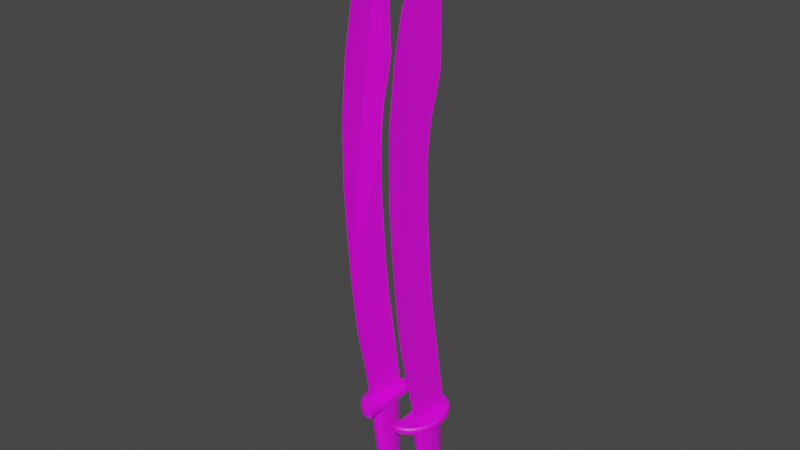 # Source: twinBroadswords.blend  (saved by Blender 2.93.20; exported with 4.5.12 LTS)
import bpy
from mathutils import Matrix  # noqa: F401  (used for matrix-valued properties, if any)

bpy.ops.wm.read_factory_settings(use_empty=True)
scene = bpy.context.scene
scene.name = 'Scene'

# ---- collections
col_collection = bpy.data.collections.new('Collection'); scene.collection.children.link(col_collection)

# ---- materials (node trees are filled in below, after node groups)
mat_rswordmaterial = bpy.data.materials.new('RSwordMaterial')
mat_rswordmaterial.use_transparent_shadow = False

# ---- material node trees
mat_rswordmaterial.use_nodes = True; mat_rswordmaterial.node_tree.nodes.clear()
_N = mat_rswordmaterial.node_tree.nodes; _L = mat_rswordmaterial.node_tree.links
n0 = _N.new('ShaderNodeBsdfPrincipled'); n0.name = 'Principled BSDF'; n0.location = (10, 300)
n0.distribution = 'GGX'
n0.subsurface_method = 'BURLEY'
n0.inputs[3].default_value = 1.45
n0.inputs[27].default_value = (0.0, 0.0, 0.0, 1.0)
n0.inputs[28].default_value = 1.0
n1 = _N.new('ShaderNodeOutputMaterial'); n1.name = 'Material Output'; n1.location = (300, 300)
n2 = _N.new('ShaderNodeTexImage'); n2.name = 'Image Texture'; n2.location = (-280, 280)
_L.new(n0.outputs[0], n1.inputs[0])
_L.new(n2.outputs[0], n0.inputs[0])
n1.is_active_output = True

# ---- world
world_world = bpy.data.worlds.new('World'); scene.world = world_world
world_world.use_nodes = True; world_world.node_tree.nodes.clear()
_N = world_world.node_tree.nodes; _L = world_world.node_tree.links
n0 = _N.new('ShaderNodeOutputWorld'); n0.name = 'World Output'; n0.location = (300, 300)
n1 = _N.new('ShaderNodeBackground'); n1.name = 'Background'; n1.location = (10, 300)
n1.inputs[0].default_value = (0.05088, 0.05088, 0.05088, 1.0)
_L.new(n1.outputs[0], n0.inputs[0])
n0.is_active_output = True
world_world.color = (0.05088, 0.05088, 0.05088)
world_world.use_sun_shadow = False
world_world.sun_shadow_jitter_overblur = 0.0

# ---- meshes
me_cube_002 = bpy.data.meshes.new('Cube.002')
me_cube_002.from_pydata([(0.07309, -0.07259, 0.2282), (0.0719, -0.0988, 0.345), (0.07126, -0.1131, 0.4549), (0.0709, -0.1209, 0.5335), (0.07047, -0.1305, 0.6444), (0.07015, -0.1375, 0.7563), (0.07017, -0.137, 0.9201), (0.07738, 0.02176, 1.422), (0.08206, 0.02155, 1.027), (0.08141, 0.007252, 0.9689), (0.08076, -0.007044, 0.9195), (0.07941, -0.0184, 0.8146), (0.08039, -0.01521, 0.6855), (0.08091, -0.003775, 0.5206), (0.08143, 0.007663, 0.4216), (0.07087, -0.1217, 1.062), (0.07191, -0.09871, 1.176), (0.07318, -0.07078, 1.249), (0.07465, -0.03831, 1.315), (0.07649, 0.002261, 1.387), (0.0805, -0.01276, 0.8741), (0.07202, -0.07255, 0.2281), (0.07083, -0.09876, 0.3449), (0.07018, -0.1131, 0.4549), (0.06983, -0.1209, 0.5335), (0.0694, -0.1304, 0.6443), (0.06908, -0.1374, 0.7563), (0.0691, -0.137, 0.92), (0.07631, 0.0218, 1.422), (0.06385, 0.02237, 1.027), (0.0632, 0.008071, 0.9689), (0.06255, -0.006225, 0.9194), (0.0612, -0.01758, 0.8146), (0.06218, -0.01439, 0.6855), (0.0627, -0.002955, 0.5205), (0.06322, 0.008482, 0.4216), (0.0698, -0.1216, 1.062), (0.07084, -0.09867, 1.176), (0.07211, -0.07074, 1.249), (0.07358, -0.03827, 1.315), (0.07542, 0.002301, 1.387), (0.06229, -0.01194, 0.8741), (0.03965, 0.09666, 0.1124), (0.0406, 0.09246, 0.09744), (0.04492, 0.09188, 0.09312), (0.04489, 0.09624, 0.09744), (0.04489, 0.09624, 0.1081), (0.0406, 0.09243, 0.1124), (0.0406, -0.09246, 0.09744), (0.04489, -0.09624, 0.09744), (0.04492, -0.09188, 0.09312), (0.04489, -0.09624, 0.1081), (0.0406, -0.09246, 0.1124), (0.05413, -0.09071, 0.09312), (0.05092, -0.09547, 0.09744), (0.05923, -0.09335, 0.09744), (0.05413, -0.09071, 0.1124), (0.05923, -0.09335, 0.1081), (0.05092, -0.09547, 0.1081), (0.0672, -0.08558, 0.09312), (0.06522, -0.091, 0.09744), (0.0728, -0.08696, 0.09744), (0.06522, -0.091, 0.1081), (0.0672, -0.08558, 0.1124), (0.0728, -0.08696, 0.1081), (0.07935, -0.07718, 0.09312), (0.07863, -0.08293, 0.09744), (0.08515, -0.07733, 0.09744), (0.07935, -0.07718, 0.1124), (0.08515, -0.07733, 0.1081), (0.07863, -0.08293, 0.1081), (0.0901, -0.06577, 0.09312), (0.09056, -0.07158, 0.09744), (0.09584, -0.06479, 0.09744), (0.0901, -0.06577, 0.1124), (0.09584, -0.06479, 0.1081), (0.09056, -0.07158, 0.1081), (0.09898, -0.05177, 0.09312), (0.1005, -0.05742, 0.09744), (0.1045, -0.04978, 0.09744), (0.09898, -0.05177, 0.1124), (0.1045, -0.04978, 0.1081), (0.1005, -0.05742, 0.1081), (0.1056, -0.03571, 0.09312), (0.1081, -0.04103, 0.09744), (0.1107, -0.03283, 0.09744), (0.1056, -0.03571, 0.1124), (0.1107, -0.03283, 0.1081), (0.1081, -0.04103, 0.1081), (0.1097, -0.01822, 0.09312), (0.113, -0.02309, 0.09744), (0.1143, -0.01457, 0.09744), (0.1097, -0.01822, 0.1124), (0.1143, -0.01457, 0.1081), (0.113, -0.02309, 0.1081), (0.1111, 0.0, 0.09312), (0.1151, -0.004309, 0.09744), (0.1151, 0.004309, 0.09744), (0.1111, 0.0, 0.1124), (0.1151, 0.004309, 0.1081), (0.1151, -0.004309, 0.1081), (0.1097, 0.01822, 0.09312), (0.1143, 0.01457, 0.09744), (0.113, 0.02309, 0.09744), (0.1097, 0.01822, 0.1124), (0.113, 0.02309, 0.1081), (0.1143, 0.01457, 0.1081), (0.1056, 0.03571, 0.09312), (0.1107, 0.03283, 0.09744), (0.1081, 0.04103, 0.09744), (0.1056, 0.03571, 0.1124), (0.1081, 0.04103, 0.1081), (0.1107, 0.03283, 0.1081), (0.09898, 0.05177, 0.09312), (0.1045, 0.04978, 0.09744), (0.1005, 0.05742, 0.09744), (0.09898, 0.05177, 0.1124), (0.1005, 0.05742, 0.1081), (0.1045, 0.04978, 0.1081), (0.0901, 0.06577, 0.09312), (0.09584, 0.06479, 0.09744), (0.09056, 0.07158, 0.09744), (0.0901, 0.06577, 0.1124), (0.09056, 0.07158, 0.1081), (0.09584, 0.06479, 0.1081), (0.07935, 0.07718, 0.09312), (0.08515, 0.07733, 0.09744), (0.07863, 0.08293, 0.09744), (0.07935, 0.07718, 0.1124), (0.07863, 0.08293, 0.1081), (0.08515, 0.07733, 0.1081), (0.0672, 0.08558, 0.09312), (0.0728, 0.08696, 0.09744), (0.06522, 0.091, 0.09744), (0.0672, 0.08558, 0.1124), (0.06522, 0.091, 0.1081), (0.0728, 0.08696, 0.1081), (0.05413, 0.09071, 0.09312), (0.05923, 0.09335, 0.09744), (0.05092, 0.09547, 0.09744), (0.05413, 0.09071, 0.1124), (0.05092, 0.09547, 0.1081), (0.05923, 0.09335, 0.1081), (0.06625, -0.09059, 0.09744), (0.06065, -0.08815, 0.09312), (0.0582, -0.09375, 0.09744), (0.0582, -0.09375, 0.1081), (0.06065, -0.08815, 0.1124), (0.06625, -0.09059, 0.1081), (0.07651, -0.03778, 0.1124), (0.08364, 0.05635, 0.1124), (0.08354, 0.05497, 0.1124), (0.08293, 0.04698, 0.1124), (0.07535, -0.0493, 0.1124), (0.06543, 0.05716, 0.1124), (0.07379, -0.03766, 0.1124), (0.07427, -0.04926, 0.1124), (0.07263, 0.06973, -0.1533), (0.06787, 0.06879, -0.1533), (0.0633, 0.06599, -0.1533), (0.05908, 0.06144, -0.1533), (0.05538, 0.05532, -0.1533), (0.05235, 0.04787, -0.1533), (0.0501, 0.03936, -0.1533), (0.04871, 0.03013, -0.1533), (0.04824, 0.02053, -0.1533), (0.04871, 0.01094, -0.1533), (0.0501, 0.001709, -0.1533), (0.05235, -0.006797, -0.1533), (0.05538, -0.01425, -0.1533), (0.05908, -0.02037, -0.1533), (0.0633, -0.02492, -0.1533), (0.06787, -0.02772, -0.1533), (0.07263, -0.02866, -0.1533), (0.07739, -0.02772, -0.1533), (0.08197, -0.02492, -0.1533), (0.08618, -0.02037, -0.1533), (0.08988, -0.01425, -0.1533), (0.09291, -0.006797, -0.1533), (0.09517, 0.001709, -0.1533), (0.09656, 0.01094, -0.1533), (0.09703, 0.02053, -0.1533), (0.09656, 0.03013, -0.1533), (0.09517, 0.03936, -0.1533), (0.09291, 0.04787, -0.1533), (0.08988, 0.05532, -0.1533), (0.08618, 0.06144, -0.1533), (0.08197, 0.06599, -0.1533), (0.07739, 0.06879, -0.1533), (0.07263, 0.05776, -0.1229), (0.06903, 0.05705, -0.1229), (0.06557, 0.05493, -0.1229), (0.06238, 0.05149, -0.1229), (0.05958, 0.04686, -0.1229), (0.05728, 0.04122, -0.1229), (0.05558, 0.03478, -0.1229), (0.05453, 0.0278, -0.1229), (0.05417, 0.02053, -0.1229), (0.05453, 0.01327, -0.1229), (0.05558, 0.006288, -0.1229), (0.05728, -0.000148, -0.1229), (0.05958, -0.005789, -0.1229), (0.06238, -0.01042, -0.1229), (0.06557, -0.01386, -0.1229), (0.06903, -0.01598, -0.1229), (0.07263, -0.01669, -0.1229), (0.07623, -0.01598, -0.1229), (0.0797, -0.01386, -0.1229), (0.08289, -0.01042, -0.1229), (0.08569, -0.005789, -0.1229), (0.08798, -0.000148, -0.1229), (0.08969, 0.006288, -0.1229), (0.09074, 0.01327, -0.1229), (0.09109, 0.02053, -0.1229), (0.09074, 0.0278, -0.1229), (0.08969, 0.03478, -0.1229), (0.08798, 0.04122, -0.1229), (0.08569, 0.04686, -0.1229), (0.08289, 0.05149, -0.1229), (0.0797, 0.05493, -0.1229), (0.07623, 0.05705, -0.1229), (0.04891, 0.01024, 0.09312), (0.04845, 0.0007252, 0.09312), (0.09682, 0.0007252, 0.09312), (0.09651, 0.006986, 0.09312), (0.04891, -0.00879, 0.09312), (0.05029, -0.01794, 0.09312), (0.07299, -0.04798, 0.09312), (0.05252, -0.02637, 0.09312), (0.05553, -0.03376, 0.09312), (0.07735, -0.04711, 0.09312), (0.0592, -0.03983, 0.09312), (0.08189, -0.04434, 0.09312), (0.06338, -0.04434, 0.09312), (0.08607, -0.03983, 0.09312), (0.08973, -0.03376, 0.09312), (0.06791, -0.04711, 0.09312), (0.09498, -0.01794, 0.09312), (0.09635, -0.00879, 0.09312), (0.09274, -0.02637, 0.09312), (0.07263, -0.04805, 0.09312), (0.09635, 0.01024, 0.09312), (0.09498, 0.01939, 0.09312), (0.09274, 0.02782, 0.09312), (0.0592, 0.04128, 0.09312), (0.05553, 0.03521, 0.09312), (0.05029, 0.01939, 0.09312), (0.05252, 0.02782, 0.09312), (0.06338, 0.04579, 0.09312), (0.06791, 0.04856, 0.09312), (0.07263, 0.0495, 0.09312), (0.08973, 0.03521, 0.09312), (0.08607, 0.04128, 0.09312), (0.08189, 0.04579, 0.09312), (0.07735, 0.04856, 0.09312)], [], [(153, 149, 152, 151, 150, 14, 13, 12, 11, 20, 10, 9, 8, 7, 19, 18, 17, 16, 15, 6, 5, 4, 3, 2, 1, 0), (41, 32, 33, 34, 35, 154, 155, 156, 21, 22, 23, 24, 25, 26, 27, 36, 37, 38, 39, 40, 28, 29, 30, 31), (21, 156, 153, 0), (1, 22, 21, 0), (2, 23, 22, 1), (3, 24, 23, 2), (4, 25, 24, 3), (5, 26, 25, 4), (15, 36, 27, 6), (6, 27, 26, 5), (8, 29, 28, 7), (9, 30, 29, 8), (10, 31, 30, 9), (11, 32, 41, 20), (12, 33, 32, 11), (13, 34, 33, 12), (14, 35, 34, 13), (14, 150, 154, 35), (16, 37, 36, 15), (17, 38, 37, 16), (18, 39, 38, 17), (19, 40, 39, 18), (7, 28, 40, 19), (20, 41, 31, 10), (55, 145, 146, 57), (61, 66, 70, 64), (67, 72, 76, 69), (73, 78, 82, 75), (79, 84, 88, 81), (85, 90, 94, 87), (91, 96, 100, 93), (97, 102, 106, 99), (103, 108, 112, 105), (109, 114, 118, 111), (115, 120, 124, 117), (121, 126, 130, 123), (127, 132, 136, 129), (133, 138, 142, 135), (227, 230, 232, 234, 235, 239, 237, 238, 223, 224, 95, 89, 83, 77, 71, 65, 59, 144, 53, 50), (101, 95, 224, 241, 242, 243, 251, 252, 253, 254, 250, 249, 248, 244, 245, 247, 246, 221, 222, 225, 226, 228, 229, 231, 233, 236, 240, 227, 50, 44, 137, 131, 125, 119, 113, 107), (49, 54, 58, 51), (143, 60, 62, 148), (110, 152, 149, 153, 156, 155, 154, 150, 151, 116, 122, 128, 134, 140, 47, 42, 52, 56, 147, 63, 68, 74, 80, 86, 92, 98, 104), (116, 151, 152, 110), (139, 45, 46, 141), (43, 45, 44), (48, 50, 49), (53, 55, 54), (56, 58, 57), (59, 61, 60), (62, 64, 63), (65, 67, 66), (68, 70, 69), (71, 73, 72), (74, 76, 75), (77, 79, 78), (80, 82, 81), (83, 85, 84), (86, 88, 87), (89, 91, 90), (92, 94, 93), (95, 97, 96), (98, 100, 99), (101, 103, 102), (104, 106, 105), (107, 109, 108), (110, 112, 111), (113, 115, 114), (116, 118, 117), (119, 121, 120), (122, 124, 123), (125, 127, 126), (128, 130, 129), (131, 133, 132), (134, 136, 135), (137, 139, 138), (140, 142, 141), (143, 145, 144), (146, 148, 147), (45, 43, 47, 46), (51, 52, 48, 49), (49, 50, 53, 54), (58, 56, 52, 51), (57, 58, 54, 55), (143, 144, 59), (143, 59, 60), (146, 147, 56), (146, 56, 57), (64, 62, 60, 61), (61, 59, 65, 66), (70, 68, 63, 64), (69, 70, 66, 67), (67, 65, 71, 72), (76, 74, 68, 69), (75, 76, 72, 73), (73, 71, 77, 78), (82, 80, 74, 75), (81, 82, 78, 79), (79, 77, 83, 84), (88, 86, 80, 81), (87, 88, 84, 85), (85, 83, 89, 90), (94, 92, 86, 87), (93, 94, 90, 91), (91, 89, 95, 96), (100, 98, 92, 93), (99, 100, 96, 97), (97, 95, 101, 102), (106, 104, 98, 99), (105, 106, 102, 103), (103, 101, 107, 108), (112, 110, 104, 105), (111, 112, 108, 109), (109, 107, 113, 114), (118, 116, 110, 111), (117, 118, 114, 115), (115, 113, 119, 120), (124, 122, 116, 117), (123, 124, 120, 121), (121, 119, 125, 126), (130, 128, 122, 123), (129, 130, 126, 127), (127, 125, 131, 132), (136, 134, 128, 129), (135, 136, 132, 133), (133, 131, 137, 138), (142, 140, 134, 135), (141, 142, 138, 139), (139, 137, 44, 45), (46, 47, 140, 141), (55, 144, 145), (55, 53, 144), (62, 63, 147), (62, 147, 148), (148, 146, 145, 143), (50, 48, 43, 44), (43, 48, 52, 47), (249, 250, 189, 190), (248, 249, 190, 191), (192, 244, 248, 191), (193, 245, 244, 192), (194, 247, 245, 193), (195, 246, 247, 194), (196, 221, 246, 195), (197, 222, 221, 196), (198, 225, 222, 197), (199, 226, 225, 198), (200, 228, 226, 199), (201, 229, 228, 200), (202, 231, 229, 201), (233, 231, 202, 203), (204, 236, 233, 203), (205, 240, 236, 204), (206, 230, 227, 240, 205), (207, 232, 230, 206), (234, 232, 207, 208), (235, 234, 208, 209), (239, 235, 209, 210), (237, 239, 210, 211), (238, 237, 211, 212), (223, 238, 212, 213), (241, 224, 223, 213, 214), (242, 241, 214, 215), (243, 242, 215, 216), (251, 243, 216, 217), (252, 251, 217, 218), (219, 253, 252, 218), (220, 254, 253, 219), (189, 250, 254, 220), (158, 157, 188, 187, 186, 185, 184, 183, 182, 181, 180, 179, 178, 177, 176, 175, 174, 173, 172, 171, 170, 169, 168, 167, 166, 165, 164, 163, 162, 161, 160, 159), (188, 157, 189, 220), (187, 188, 220, 219), (186, 187, 219, 218), (185, 186, 218, 217), (184, 185, 217, 216), (183, 184, 216, 215), (182, 183, 215, 214), (181, 182, 214, 213), (180, 181, 213, 212), (179, 180, 212, 211), (178, 179, 211, 210), (177, 178, 210, 209), (176, 177, 209, 208), (175, 176, 208, 207), (174, 175, 207, 206), (173, 174, 206, 205), (172, 173, 205, 204), (171, 172, 204, 203), (170, 171, 203, 202), (169, 170, 202, 201), (168, 169, 201, 200), (167, 168, 200, 199), (166, 167, 199, 198), (165, 166, 198, 197), (164, 165, 197, 196), (163, 164, 196, 195), (162, 163, 195, 194), (161, 162, 194, 193), (160, 161, 193, 192), (159, 160, 192, 191), (158, 159, 191, 190), (157, 158, 190, 189)])
_uv = me_cube_002.uv_layers.new(name='UVMap')
_uv.uv.foreach_set('vector', [0.189, 0.002641, 0.1977, 0.002343, 0.262, 0.0002332, 0.2681, 3.431e-05, 0.2691, 0.0, 0.2383, 0.2365, 0.2316, 0.3121, 0.2261, 0.4379, 0.2263, 0.5363, 0.2318, 0.5815, 0.237, 0.6158, 0.2489, 0.6532, 0.2609, 0.6968, 0.2691, 0.9982, 0.2536, 0.9716, 0.2213, 0.9181, 0.1953, 0.8683, 0.1727, 0.8136, 0.1529, 0.7271, 0.1384, 0.6196, 0.1348, 0.4949, 0.1379, 0.4095, 0.143, 0.3249, 0.1474, 0.2649, 0.156, 0.1809, 0.1736, 0.09135, 0.09827, 0.4169, 0.09278, 0.462, 0.09247, 0.5601, 0.09771, 0.6856, 0.1043, 0.7609, 0.1348, 0.9965, 0.06231, 0.9943, 0.05346, 0.994, 0.03824, 0.9059, 0.02078, 0.8168, 0.01222, 0.733, 0.007942, 0.6732, 0.002972, 0.5889, 0.0, 0.5037, 0.003767, 0.3794, 0.01838, 0.2719, 0.03821, 0.1854, 0.06094, 0.1305, 0.08698, 0.08051, 0.1193, 0.02678, 0.1348, 0.0, 0.1275, 0.3015, 0.1154, 0.3451, 0.1036, 0.3825, 0.2957, 0.0864, 0.2998, 3.286e-06, 0.3006, 0.0, 0.2965, 0.08643, 0.293, 0.1735, 0.2922, 0.1735, 0.2957, 0.0864, 0.2965, 0.08643, 0.2909, 0.2561, 0.2901, 0.2561, 0.2922, 0.1735, 0.293, 0.1735, 0.2896, 0.3153, 0.2888, 0.3152, 0.2901, 0.2561, 0.2909, 0.2561, 0.288, 0.3989, 0.2872, 0.3989, 0.2888, 0.3152, 0.2896, 0.3153, 0.2866, 0.4835, 0.2858, 0.4835, 0.2872, 0.3989, 0.288, 0.3989, 0.2867, 0.7166, 0.2859, 0.7166, 0.285, 0.6079, 0.2858, 0.6079, 0.2858, 0.6079, 0.285, 0.6079, 0.2858, 0.4835, 0.2866, 0.4835, 0.2711, 0.6976, 0.285, 0.6976, 0.2761, 0.9993, 0.2753, 0.9994, 0.2704, 0.6539, 0.2843, 0.6538, 0.285, 0.6976, 0.2711, 0.6976, 0.2698, 0.6164, 0.2837, 0.6163, 0.2843, 0.6538, 0.2704, 0.6539, 0.2698, 0.5367, 0.2837, 0.5366, 0.2834, 0.5819, 0.2695, 0.5819, 0.2691, 0.4382, 0.283, 0.4381, 0.2837, 0.5366, 0.2698, 0.5367, 0.2693, 0.3122, 0.2832, 0.3122, 0.283, 0.4381, 0.2691, 0.4382, 0.2696, 0.2366, 0.2835, 0.2365, 0.2832, 0.3122, 0.2693, 0.3122, 0.2696, 0.2366, 0.2711, 1.109e-05, 0.285, 0.0, 0.2835, 0.2365, 0.2887, 0.805, 0.2879, 0.805, 0.2859, 0.7166, 0.2867, 0.7166, 0.2913, 0.8621, 0.2905, 0.8621, 0.2879, 0.805, 0.2887, 0.805, 0.2946, 0.9147, 0.2938, 0.9147, 0.2905, 0.8621, 0.2913, 0.8621, 0.2987, 0.9717, 0.2978, 0.9716, 0.2938, 0.9147, 0.2946, 0.9147, 0.3006, 1.0, 0.2998, 1.0, 0.2978, 0.9716, 0.2987, 0.9717, 0.2695, 0.5819, 0.2834, 0.5819, 0.2837, 0.6163, 0.2698, 0.6164, 0.3788, 0.1442, 0.3795, 0.1442, 0.3795, 0.1524, 0.3788, 0.1524, 0.3845, 0.1728, 0.3846, 0.1681, 0.3927, 0.1679, 0.3926, 0.1726, 0.3848, 0.1627, 0.385, 0.1581, 0.3931, 0.158, 0.3929, 0.1625, 0.442, 0.1087, 0.4418, 0.1032, 0.45, 0.1032, 0.4502, 0.1086, 0.4416, 0.09753, 0.4415, 0.091, 0.4496, 0.09099, 0.4498, 0.09752, 0.4413, 0.08485, 0.4412, 0.07751, 0.4493, 0.07749, 0.4495, 0.08483, 0.4411, 0.07107, 0.4411, 0.06328, 0.4492, 0.06326, 0.4493, 0.07105, 0.441, 0.05671, 0.441, 0.04887, 0.4492, 0.04885, 0.4492, 0.0567, 0.4411, 0.04233, 0.4411, 0.03483, 0.4493, 0.03482, 0.4492, 0.04232, 0.4412, 0.02849, 0.4413, 0.02169, 0.4495, 0.02168, 0.4493, 0.02847, 0.4415, 0.01573, 0.4416, 0.009949, 0.4498, 0.009936, 0.4496, 0.01572, 0.4418, 0.004584, 0.442, 1.254e-05, 0.4502, 0.0, 0.45, 0.004572, 0.373, 0.1875, 0.3729, 0.1828, 0.3811, 0.1828, 0.3811, 0.1876, 0.3729, 0.1767, 0.3729, 0.172, 0.381, 0.1721, 0.381, 0.1768, 0.3985, 0.2297, 0.3951, 0.2304, 0.3917, 0.2325, 0.3885, 0.2359, 0.3857, 0.2406, 0.3834, 0.2462, 0.3817, 0.2526, 0.3807, 0.2596, 0.3803, 0.2669, 0.3805, 0.2716, 0.3694, 0.2663, 0.3705, 0.2524, 0.3736, 0.2391, 0.3786, 0.2268, 0.3854, 0.2162, 0.3936, 0.2075, 0.4029, 0.2011, 0.4079, 0.1991, 0.4129, 0.1971, 0.4199, 0.1962, 0.3705, 0.2802, 0.3694, 0.2663, 0.3805, 0.2716, 0.3807, 0.2741, 0.3817, 0.2811, 0.3834, 0.2875, 0.3857, 0.2932, 0.3885, 0.2978, 0.3917, 0.3012, 0.3951, 0.3033, 0.3987, 0.3041, 0.4023, 0.3033, 0.4058, 0.3012, 0.409, 0.2978, 0.4118, 0.2932, 0.4141, 0.2875, 0.4158, 0.2811, 0.4168, 0.2741, 0.4172, 0.2669, 0.4168, 0.2596, 0.4158, 0.2526, 0.4141, 0.2462, 0.4118, 0.2406, 0.409, 0.2359, 0.4058, 0.2325, 0.4023, 0.2304, 0.3987, 0.2297, 0.3985, 0.2297, 0.4199, 0.1962, 0.4199, 0.3364, 0.4129, 0.3355, 0.4029, 0.3316, 0.3936, 0.3252, 0.3854, 0.3165, 0.3786, 0.3058, 0.3736, 0.2935, 0.3036, 0.3894, 0.3082, 0.3894, 0.3082, 0.3975, 0.3036, 0.3975, 0.3795, 0.1442, 0.3803, 0.1442, 0.3803, 0.1524, 0.3795, 0.1524, 0.3737, 0.04674, 0.3909, 0.03805, 0.3962, 0.1027, 0.3971, 0.1114, 0.3979, 0.1114, 0.3982, 0.1026, 0.4043, 0.03022, 0.3904, 0.03091, 0.3905, 0.03196, 0.3787, 0.03446, 0.3854, 0.02375, 0.3936, 0.01501, 0.4028, 0.00856, 0.4127, 0.004598, 0.4231, 0.003233, 0.4238, 0.0, 0.4238, 0.1442, 0.4134, 0.1429, 0.4085, 0.141, 0.4035, 0.1391, 0.3942, 0.1327, 0.3859, 0.1241, 0.3791, 0.1134, 0.374, 0.1012, 0.3708, 0.08788, 0.3696, 0.07399, 0.3706, 0.06009, 0.3787, 0.03446, 0.3905, 0.03196, 0.3909, 0.03805, 0.3737, 0.04674, 0.3729, 0.1656, 0.3729, 0.1609, 0.381, 0.161, 0.381, 0.1656, 0.4232, 0.3368, 0.4199, 0.3397, 0.4199, 0.3364, 0.4232, 0.1958, 0.4199, 0.1962, 0.4199, 0.1929, 0.311, 0.3864, 0.3147, 0.3894, 0.3082, 0.3894, 0.311, 0.401, 0.3082, 0.3975, 0.3147, 0.3975, 0.4029, 0.2011, 0.3986, 0.2, 0.4044, 0.1969, 0.3925, 0.1787, 0.3926, 0.1726, 0.3961, 0.1767, 0.3936, 0.2075, 0.3892, 0.2073, 0.3942, 0.2031, 0.3942, 0.1327, 0.3947, 0.1371, 0.3897, 0.1329, 0.3854, 0.2162, 0.381, 0.2169, 0.3851, 0.2117, 0.3859, 0.1241, 0.3856, 0.1285, 0.3815, 0.1233, 0.3786, 0.2268, 0.3745, 0.2284, 0.3775, 0.2225, 0.3791, 0.1134, 0.3779, 0.1177, 0.3749, 0.1119, 0.3736, 0.2391, 0.3697, 0.2413, 0.3717, 0.235, 0.453, 0.08684, 0.4496, 0.09099, 0.4495, 0.08483, 0.438, 0.07368, 0.4411, 0.07107, 0.4412, 0.07751, 0.4528, 0.07366, 0.4493, 0.07749, 0.4493, 0.07105, 0.4379, 0.05986, 0.441, 0.05671, 0.4411, 0.06328, 0.4526, 0.05983, 0.4492, 0.06326, 0.4492, 0.0567, 0.4379, 0.04593, 0.4411, 0.04233, 0.441, 0.04887, 0.4526, 0.0459, 0.4492, 0.04885, 0.4492, 0.04232, 0.3736, 0.2935, 0.3717, 0.2976, 0.3697, 0.2913, 0.4528, 0.03243, 0.4493, 0.03482, 0.4493, 0.02847, 0.3786, 0.3058, 0.3775, 0.3101, 0.3745, 0.3043, 0.453, 0.01996, 0.4495, 0.02168, 0.4496, 0.01572, 0.3854, 0.3165, 0.3851, 0.3209, 0.381, 0.3157, 0.3854, 0.02375, 0.381, 0.02452, 0.385, 0.01932, 0.3936, 0.3252, 0.3942, 0.3296, 0.3892, 0.3253, 0.3936, 0.01501, 0.3891, 0.01492, 0.3941, 0.01062, 0.3697, 0.1786, 0.3729, 0.1767, 0.3729, 0.1828, 0.3844, 0.1787, 0.3811, 0.1828, 0.381, 0.1768, 0.3696, 0.1683, 0.3729, 0.1656, 0.3729, 0.172, 0.3844, 0.1684, 0.381, 0.1721, 0.381, 0.1656, 0.4036, 0.1972, 0.4097, 0.1948, 0.4079, 0.1991, 0.376, 0.1478, 0.3696, 0.1478, 0.3736, 0.1442, 0.3729, 0.1609, 0.373, 0.158, 0.3844, 0.158, 0.381, 0.161, 0.4493, 0.193, 0.4523, 0.196, 0.4409, 0.196, 0.4412, 0.1929, 0.4199, 0.1929, 0.4199, 0.1962, 0.4129, 0.1971, 0.4153, 0.1935, 0.3082, 0.3975, 0.311, 0.401, 0.3006, 0.401, 0.3036, 0.3975, 0.3147, 0.3975, 0.3082, 0.3975, 0.3082, 0.3894, 0.3147, 0.3894, 0.4036, 0.1972, 0.4079, 0.1991, 0.4029, 0.2011, 0.3794, 0.1562, 0.38, 0.1524, 0.38, 0.1568, 0.376, 0.1478, 0.3736, 0.1442, 0.3788, 0.1442, 0.3788, 0.1562, 0.3794, 0.1524, 0.3794, 0.1568, 0.3926, 0.1726, 0.3925, 0.1787, 0.3844, 0.1789, 0.3845, 0.1728, 0.3986, 0.2, 0.4029, 0.2011, 0.3936, 0.2075, 0.3942, 0.2031, 0.3947, 0.1371, 0.3942, 0.1327, 0.4035, 0.1391, 0.3992, 0.1402, 0.3929, 0.1625, 0.3927, 0.1679, 0.3846, 0.1681, 0.3848, 0.1627, 0.3892, 0.2073, 0.3936, 0.2075, 0.3854, 0.2162, 0.3851, 0.2117, 0.3856, 0.1285, 0.3859, 0.1241, 0.3942, 0.1327, 0.3897, 0.1329, 0.4502, 0.1086, 0.4504, 0.1136, 0.4423, 0.1136, 0.442, 0.1087, 0.381, 0.2169, 0.3854, 0.2162, 0.3786, 0.2268, 0.3775, 0.2225, 0.3779, 0.1177, 0.3791, 0.1134, 0.3859, 0.1241, 0.3815, 0.1233, 0.4498, 0.09752, 0.45, 0.1032, 0.4418, 0.1032, 0.4416, 0.09753, 0.3745, 0.2284, 0.3786, 0.2268, 0.3736, 0.2391, 0.3717, 0.235, 0.3721, 0.1053, 0.374, 0.1012, 0.3791, 0.1134, 0.3749, 0.1119, 0.4495, 0.08483, 0.4496, 0.09099, 0.4415, 0.091, 0.4413, 0.08485, 0.3697, 0.2413, 0.3736, 0.2391, 0.3705, 0.2524, 0.3679, 0.2487, 0.4493, 0.07749, 0.4528, 0.07366, 0.453, 0.08684, 0.4495, 0.08483, 0.4493, 0.07105, 0.4493, 0.07749, 0.4412, 0.07751, 0.4411, 0.07107, 0.3669, 0.2552, 0.3705, 0.2524, 0.3694, 0.2663, 0.3663, 0.263, 0.4492, 0.06326, 0.4526, 0.05983, 0.4528, 0.07366, 0.4493, 0.07105, 0.4492, 0.0567, 0.4492, 0.06326, 0.4411, 0.06328, 0.441, 0.05671, 0.3663, 0.2696, 0.3694, 0.2663, 0.3705, 0.2802, 0.3669, 0.2774, 0.4492, 0.04885, 0.4526, 0.0459, 0.4526, 0.05983, 0.4492, 0.0567, 0.4492, 0.04232, 0.4492, 0.04885, 0.441, 0.04887, 0.4411, 0.04233, 0.3679, 0.2839, 0.3705, 0.2802, 0.3736, 0.2935, 0.3697, 0.2913, 0.4493, 0.03482, 0.4528, 0.03243, 0.4526, 0.0459, 0.4492, 0.04232, 0.4493, 0.02847, 0.4493, 0.03482, 0.4411, 0.03483, 0.4412, 0.02849, 0.3717, 0.2976, 0.3736, 0.2935, 0.3786, 0.3058, 0.3745, 0.3043, 0.3745, 0.036, 0.3787, 0.03446, 0.3737, 0.04674, 0.3718, 0.04269, 0.4496, 0.01572, 0.4495, 0.02168, 0.4413, 0.02169, 0.4415, 0.01573, 0.3775, 0.3101, 0.3786, 0.3058, 0.3854, 0.3165, 0.381, 0.3157, 0.381, 0.02452, 0.3854, 0.02375, 0.3787, 0.03446, 0.3775, 0.03016, 0.45, 0.004572, 0.4498, 0.009936, 0.4416, 0.009949, 0.4418, 0.004584, 0.3851, 0.3209, 0.3854, 0.3165, 0.3936, 0.3252, 0.3892, 0.3253, 0.3891, 0.01492, 0.3936, 0.01501, 0.3854, 0.02375, 0.385, 0.01932, 0.3811, 0.1876, 0.3812, 0.1929, 0.373, 0.1929, 0.373, 0.1875, 0.3942, 0.3296, 0.3936, 0.3252, 0.4029, 0.3316, 0.3986, 0.3326, 0.3985, 0.007527, 0.4028, 0.00856, 0.3936, 0.01501, 0.3941, 0.01062, 0.381, 0.1768, 0.3811, 0.1828, 0.3729, 0.1828, 0.3729, 0.1767, 0.4044, 0.3357, 0.4029, 0.3316, 0.4129, 0.3355, 0.409, 0.3375, 0.4088, 0.002604, 0.4127, 0.004598, 0.4028, 0.00856, 0.4043, 0.00442, 0.381, 0.1656, 0.381, 0.1721, 0.3729, 0.172, 0.3729, 0.1656, 0.4153, 0.3391, 0.4129, 0.3355, 0.4199, 0.3364, 0.4199, 0.3397, 0.381, 0.161, 0.3844, 0.158, 0.3844, 0.1684, 0.381, 0.1656, 0.3803, 0.1518, 0.3809, 0.1477, 0.3809, 0.1524, 0.409, 0.1951, 0.4129, 0.1971, 0.4079, 0.1991, 0.3925, 0.1787, 0.3961, 0.1767, 0.3961, 0.1818, 0.38, 0.1564, 0.3806, 0.1524, 0.3806, 0.157, 0.3696, 0.1478, 0.376, 0.1478, 0.3762, 0.1559, 0.3698, 0.1559, 0.4199, 0.1962, 0.4232, 0.1958, 0.4232, 0.3368, 0.4199, 0.3364, 0.4409, 0.3368, 0.4409, 0.196, 0.4523, 0.196, 0.4523, 0.3368, 0.4271, 0.0001072, 0.4306, 0.0001041, 0.4313, 0.1649, 0.4286, 0.1649, 0.4239, 7.699e-05, 0.4271, 0.0001072, 0.4286, 0.1649, 0.4261, 0.1649, 0.3098, 0.02379, 0.3045, 0.1878, 0.3012, 0.1878, 0.3073, 0.0238, 0.3132, 0.02386, 0.3089, 0.1879, 0.3045, 0.1878, 0.3098, 0.02379, 0.3174, 0.02403, 0.3144, 0.1881, 0.3089, 0.1879, 0.3132, 0.02386, 0.3222, 0.02428, 0.3208, 0.1885, 0.3144, 0.1881, 0.3174, 0.02403, 0.3275, 0.0246, 0.3277, 0.1889, 0.3208, 0.1885, 0.3222, 0.02428, 0.333, 0.02499, 0.3349, 0.1894, 0.3277, 0.1889, 0.3275, 0.0246, 0.3385, 0.02542, 0.3421, 0.19, 0.3349, 0.1894, 0.333, 0.02499, 0.3438, 0.02589, 0.3491, 0.1906, 0.3421, 0.19, 0.3385, 0.02542, 0.3488, 0.02636, 0.3556, 0.1912, 0.3491, 0.1906, 0.3438, 0.02589, 0.3532, 0.02683, 0.3613, 0.1918, 0.3556, 0.1912, 0.3488, 0.02636, 0.3568, 0.02728, 0.3661, 0.1924, 0.3613, 0.1918, 0.3532, 0.02683, 0.3696, 0.1929, 0.3661, 0.1924, 0.3568, 0.02728, 0.3595, 0.02769, 0.4284, 0.2168, 0.4265, 0.379, 0.4233, 0.3792, 0.4259, 0.217, 0.4311, 0.2168, 0.43, 0.3789, 0.4265, 0.379, 0.4284, 0.2168, 0.4339, 0.2168, 0.4337, 0.3789, 0.4303, 0.3789, 0.43, 0.3789, 0.4311, 0.2168, 0.4366, 0.2168, 0.4373, 0.379, 0.4337, 0.3789, 0.4339, 0.2168, 0.4408, 0.3792, 0.4373, 0.379, 0.4366, 0.2168, 0.4393, 0.217, 0.3619, 0.1934, 0.3663, 0.1929, 0.3568, 0.3586, 0.3534, 0.359, 0.3564, 0.194, 0.3619, 0.1934, 0.3534, 0.359, 0.3492, 0.3594, 0.3501, 0.1946, 0.3564, 0.194, 0.3492, 0.3594, 0.3444, 0.3599, 0.3432, 0.1952, 0.3501, 0.1946, 0.3444, 0.3599, 0.3392, 0.3604, 0.336, 0.1958, 0.3432, 0.1952, 0.3392, 0.3604, 0.3337, 0.3608, 0.3287, 0.1964, 0.3312, 0.1962, 0.336, 0.1958, 0.3337, 0.3608, 0.3281, 0.3613, 0.3217, 0.1969, 0.3287, 0.1964, 0.3281, 0.3613, 0.3228, 0.3617, 0.3152, 0.1974, 0.3217, 0.1969, 0.3228, 0.3617, 0.3178, 0.362, 0.3095, 0.1977, 0.3152, 0.1974, 0.3178, 0.362, 0.3135, 0.3623, 0.3048, 0.1979, 0.3095, 0.1977, 0.3135, 0.3623, 0.3098, 0.3624, 0.3071, 0.3625, 0.3012, 0.1981, 0.3048, 0.1979, 0.3098, 0.3624, 0.4341, 0.1649, 0.4343, 6.795e-05, 0.4379, 0.0, 0.4369, 0.1649, 0.4313, 0.1649, 0.4306, 0.0001041, 0.4343, 6.795e-05, 0.4341, 0.1649, 0.3903, 0.4137, 0.3868, 0.4146, 0.3831, 0.4141, 0.3795, 0.4121, 0.3761, 0.4088, 0.3731, 0.4043, 0.3705, 0.3987, 0.3685, 0.3924, 0.3671, 0.3854, 0.3663, 0.3781, 0.3663, 0.3708, 0.3671, 0.3637, 0.3685, 0.3571, 0.3705, 0.3513, 0.3731, 0.3465, 0.3761, 0.3429, 0.3795, 0.3406, 0.3831, 0.3397, 0.3868, 0.3402, 0.3903, 0.3422, 0.3937, 0.3455, 0.3968, 0.35, 0.3994, 0.3556, 0.4014, 0.362, 0.4028, 0.369, 0.4035, 0.3763, 0.4035, 0.3836, 0.4028, 0.3907, 0.4014, 0.3972, 0.3994, 0.403, 0.3968, 0.4078, 0.3937, 0.4114, 0.4343, 0.1883, 0.4306, 0.1883, 0.4313, 0.1649, 0.4341, 0.1649, 0.4379, 0.1882, 0.4343, 0.1883, 0.4341, 0.1649, 0.4369, 0.1649, 0.3042, 0.3862, 0.3006, 0.3864, 0.3071, 0.3625, 0.3098, 0.3624, 0.309, 0.386, 0.3042, 0.3862, 0.3098, 0.3624, 0.3135, 0.3623, 0.3148, 0.3857, 0.309, 0.386, 0.3135, 0.3623, 0.3178, 0.362, 0.3213, 0.3852, 0.3148, 0.3857, 0.3178, 0.362, 0.3228, 0.3617, 0.3284, 0.3847, 0.3213, 0.3852, 0.3228, 0.3617, 0.3281, 0.3613, 0.3357, 0.3841, 0.3284, 0.3847, 0.3281, 0.3613, 0.3337, 0.3608, 0.343, 0.3835, 0.3357, 0.3841, 0.3337, 0.3608, 0.3392, 0.3604, 0.3499, 0.3829, 0.343, 0.3835, 0.3392, 0.3604, 0.3444, 0.3599, 0.3563, 0.3823, 0.3499, 0.3829, 0.3444, 0.3599, 0.3492, 0.3594, 0.3618, 0.3817, 0.3563, 0.3823, 0.3492, 0.3594, 0.3534, 0.359, 0.3663, 0.3812, 0.3618, 0.3817, 0.3534, 0.359, 0.3568, 0.3586, 0.4373, 0.193, 0.4409, 0.1933, 0.4393, 0.217, 0.4366, 0.2168, 0.4336, 0.1929, 0.4373, 0.193, 0.4366, 0.2168, 0.4339, 0.2168, 0.43, 0.1929, 0.4336, 0.1929, 0.4339, 0.2168, 0.4311, 0.2168, 0.4264, 0.193, 0.43, 0.1929, 0.4311, 0.2168, 0.4284, 0.2168, 0.4232, 0.1933, 0.4264, 0.193, 0.4284, 0.2168, 0.4259, 0.217, 0.366, 0.004617, 0.3696, 0.005154, 0.3595, 0.02769, 0.3568, 0.02728, 0.3612, 0.004026, 0.366, 0.004617, 0.3568, 0.02728, 0.3532, 0.02683, 0.3555, 0.003403, 0.3612, 0.004026, 0.3532, 0.02683, 0.3488, 0.02636, 0.3489, 0.002773, 0.3555, 0.003403, 0.3488, 0.02636, 0.3438, 0.02589, 0.3419, 0.00216, 0.3489, 0.002773, 0.3438, 0.02589, 0.3385, 0.02542, 0.3346, 0.001587, 0.3419, 0.00216, 0.3385, 0.02542, 0.333, 0.02499, 0.3273, 0.001077, 0.3346, 0.001587, 0.333, 0.02499, 0.3275, 0.0246, 0.3203, 0.0006484, 0.3273, 0.001077, 0.3275, 0.0246, 0.3222, 0.02428, 0.314, 0.0003183, 0.3203, 0.0006484, 0.3222, 0.02428, 0.3174, 0.02403, 0.3084, 9.941e-05, 0.314, 0.0003183, 0.3174, 0.02403, 0.3132, 0.02386, 0.3039, 0.0, 0.3084, 9.941e-05, 0.3132, 0.02386, 0.3098, 0.02379, 0.3006, 2.396e-05, 0.3039, 0.0, 0.3098, 0.02379, 0.3073, 0.0238, 0.427, 0.1883, 0.4238, 0.1883, 0.4261, 0.1649, 0.4286, 0.1649, 0.4306, 0.1883, 0.427, 0.1883, 0.4286, 0.1649, 0.4313, 0.1649])
me_cube_002.materials.append(mat_rswordmaterial)
me_cube_002.use_remesh_fix_poles = True
me_cube_002.use_remesh_preserve_attributes = False
me_cube_002.update()
me_cube_003 = bpy.data.meshes.new('Cube.003')
me_cube_003.from_pydata([(-0.06894, -0.07259, 0.2282), (-0.06775, -0.0988, 0.345), (-0.0671, -0.1131, 0.4549), (-0.06674, -0.1209, 0.5335), (-0.06631, -0.1305, 0.6444), (-0.06599, -0.1375, 0.7563), (-0.06601, -0.137, 0.9201), (-0.07322, 0.02176, 1.422), (-0.0779, 0.02155, 1.027), (-0.07726, 0.007252, 0.9689), (-0.07661, -0.007044, 0.9195), (-0.07525, -0.0184, 0.8146), (-0.07624, -0.01521, 0.6855), (-0.07675, -0.003775, 0.5206), (-0.07727, 0.007663, 0.4216), (-0.06671, -0.1217, 1.062), (-0.06775, -0.09871, 1.176), (-0.06902, -0.07078, 1.249), (-0.07049, -0.03831, 1.315), (-0.07234, 0.002261, 1.387), (-0.07635, -0.01276, 0.8741), (-0.06787, -0.07255, 0.2281), (-0.06668, -0.09876, 0.3449), (-0.06603, -0.1131, 0.4549), (-0.06567, -0.1209, 0.5335), (-0.06524, -0.1304, 0.6443), (-0.06492, -0.1374, 0.7563), (-0.06494, -0.137, 0.92), (-0.07215, 0.0218, 1.422), (-0.05969, 0.02237, 1.027), (-0.05904, 0.008071, 0.9689), (-0.05839, -0.006225, 0.9194), (-0.05704, -0.01758, 0.8146), (-0.05802, -0.01439, 0.6855), (-0.05854, -0.002955, 0.5205), (-0.05906, 0.008482, 0.4216), (-0.06564, -0.1216, 1.062), (-0.06668, -0.09867, 1.176), (-0.06795, -0.07074, 1.249), (-0.06942, -0.03827, 1.315), (-0.07127, 0.002301, 1.387), (-0.05813, -0.01194, 0.8741), (-0.03549, 0.09666, 0.1124), (-0.03645, 0.09246, 0.09744), (-0.04077, 0.09188, 0.09312), (-0.04073, 0.09624, 0.09744), (-0.04073, 0.09624, 0.1081), (-0.03644, 0.09243, 0.1124), (-0.03645, -0.09246, 0.09744), (-0.04073, -0.09624, 0.09744), (-0.04077, -0.09188, 0.09312), (-0.04073, -0.09624, 0.1081), (-0.03645, -0.09246, 0.1124), (-0.04997, -0.09071, 0.09312), (-0.04676, -0.09547, 0.09744), (-0.05507, -0.09335, 0.09744), (-0.04997, -0.09071, 0.1124), (-0.05507, -0.09335, 0.1081), (-0.04676, -0.09547, 0.1081), (-0.06304, -0.08558, 0.09312), (-0.06106, -0.091, 0.09744), (-0.06864, -0.08696, 0.09744), (-0.06106, -0.091, 0.1081), (-0.06304, -0.08558, 0.1124), (-0.06864, -0.08696, 0.1081), (-0.07519, -0.07718, 0.09312), (-0.07447, -0.08293, 0.09744), (-0.08099, -0.07733, 0.09744), (-0.07519, -0.07718, 0.1124), (-0.08099, -0.07733, 0.1081), (-0.07447, -0.08293, 0.1081), (-0.08594, -0.06577, 0.09312), (-0.0864, -0.07158, 0.09744), (-0.09168, -0.06479, 0.09744), (-0.08594, -0.06577, 0.1124), (-0.09168, -0.06479, 0.1081), (-0.0864, -0.07158, 0.1081), (-0.09483, -0.05177, 0.09312), (-0.09636, -0.05742, 0.09744), (-0.1003, -0.04978, 0.09744), (-0.09483, -0.05177, 0.1124), (-0.1003, -0.04978, 0.1081), (-0.09636, -0.05742, 0.1081), (-0.1015, -0.03571, 0.09312), (-0.1039, -0.04103, 0.09744), (-0.1066, -0.03283, 0.09744), (-0.1015, -0.03571, 0.1124), (-0.1066, -0.03283, 0.1081), (-0.1039, -0.04103, 0.1081), (-0.1056, -0.01822, 0.09312), (-0.1089, -0.02309, 0.09744), (-0.1102, -0.01457, 0.09744), (-0.1056, -0.01822, 0.1124), (-0.1102, -0.01457, 0.1081), (-0.1089, -0.02309, 0.1081), (-0.107, 0.0, 0.09312), (-0.111, -0.004309, 0.09744), (-0.111, 0.004309, 0.09744), (-0.107, 0.0, 0.1124), (-0.111, 0.004309, 0.1081), (-0.111, -0.004309, 0.1081), (-0.1056, 0.01822, 0.09312), (-0.1102, 0.01457, 0.09744), (-0.1089, 0.02309, 0.09744), (-0.1056, 0.01822, 0.1124), (-0.1089, 0.02309, 0.1081), (-0.1102, 0.01457, 0.1081), (-0.1015, 0.03571, 0.09312), (-0.1066, 0.03283, 0.09744), (-0.1039, 0.04103, 0.09744), (-0.1015, 0.03571, 0.1124), (-0.1039, 0.04103, 0.1081), (-0.1066, 0.03283, 0.1081), (-0.09483, 0.05177, 0.09312), (-0.1003, 0.04978, 0.09744), (-0.09636, 0.05742, 0.09744), (-0.09483, 0.05177, 0.1124), (-0.09636, 0.05742, 0.1081), (-0.1003, 0.04978, 0.1081), (-0.08594, 0.06577, 0.09312), (-0.09168, 0.06479, 0.09744), (-0.0864, 0.07158, 0.09744), (-0.08594, 0.06577, 0.1124), (-0.0864, 0.07158, 0.1081), (-0.09168, 0.06479, 0.1081), (-0.07519, 0.07718, 0.09312), (-0.08099, 0.07733, 0.09744), (-0.07447, 0.08293, 0.09744), (-0.07519, 0.07718, 0.1124), (-0.07447, 0.08293, 0.1081), (-0.08099, 0.07733, 0.1081), (-0.06304, 0.08558, 0.09312), (-0.06864, 0.08696, 0.09744), (-0.06106, 0.091, 0.09744), (-0.06304, 0.08558, 0.1124), (-0.06106, 0.091, 0.1081), (-0.06864, 0.08696, 0.1081), (-0.04997, 0.09071, 0.09312), (-0.05507, 0.09335, 0.09744), (-0.04676, 0.09547, 0.09744), (-0.04997, 0.09071, 0.1124), (-0.04676, 0.09547, 0.1081), (-0.05507, 0.09335, 0.1081), (-0.06209, -0.09059, 0.09744), (-0.05649, -0.08815, 0.09312), (-0.05404, -0.09375, 0.09744), (-0.05404, -0.09375, 0.1081), (-0.05649, -0.08815, 0.1124), (-0.06209, -0.09059, 0.1081), (-0.07236, -0.03778, 0.1124), (-0.07949, 0.05635, 0.1124), (-0.07938, 0.05497, 0.1124), (-0.07878, 0.04698, 0.1124), (-0.07119, -0.0493, 0.1124), (-0.06127, 0.05716, 0.1124), (-0.06963, -0.03766, 0.1124), (-0.07012, -0.04926, 0.1124), (-0.06847, 0.06973, -0.1533), (-0.06372, 0.06879, -0.1533), (-0.05914, 0.06599, -0.1533), (-0.05492, 0.06144, -0.1533), (-0.05123, 0.05532, -0.1533), (-0.04819, 0.04787, -0.1533), (-0.04594, 0.03936, -0.1533), (-0.04455, 0.03013, -0.1533), (-0.04408, 0.02053, -0.1533), (-0.04455, 0.01094, -0.1533), (-0.04594, 0.001709, -0.1533), (-0.04819, -0.006797, -0.1533), (-0.05123, -0.01425, -0.1533), (-0.05492, -0.02037, -0.1533), (-0.05914, -0.02492, -0.1533), (-0.06372, -0.02772, -0.1533), (-0.06847, -0.02866, -0.1533), (-0.07323, -0.02772, -0.1533), (-0.07781, -0.02492, -0.1533), (-0.08203, -0.02037, -0.1533), (-0.08572, -0.01425, -0.1533), (-0.08876, -0.006797, -0.1533), (-0.09101, 0.001709, -0.1533), (-0.0924, 0.01094, -0.1533), (-0.09287, 0.02053, -0.1533), (-0.0924, 0.03013, -0.1533), (-0.09101, 0.03936, -0.1533), (-0.08876, 0.04787, -0.1533), (-0.08572, 0.05532, -0.1533), (-0.08203, 0.06144, -0.1533), (-0.07781, 0.06599, -0.1533), (-0.07323, 0.06879, -0.1533), (-0.06847, 0.05776, -0.1229), (-0.06487, 0.05705, -0.1229), (-0.06141, 0.05493, -0.1229), (-0.05822, 0.05149, -0.1229), (-0.05542, 0.04686, -0.1229), (-0.05313, 0.04122, -0.1229), (-0.05142, 0.03478, -0.1229), (-0.05037, 0.0278, -0.1229), (-0.05002, 0.02053, -0.1229), (-0.05037, 0.01327, -0.1229), (-0.05142, 0.006288, -0.1229), (-0.05313, -0.000148, -0.1229), (-0.05542, -0.005789, -0.1229), (-0.05822, -0.01042, -0.1229), (-0.06141, -0.01386, -0.1229), (-0.06487, -0.01598, -0.1229), (-0.06847, -0.01669, -0.1229), (-0.07208, -0.01598, -0.1229), (-0.07554, -0.01386, -0.1229), (-0.07873, -0.01042, -0.1229), (-0.08153, -0.005789, -0.1229), (-0.08382, -0.000148, -0.1229), (-0.08553, 0.006288, -0.1229), (-0.08658, 0.01327, -0.1229), (-0.08693, 0.02053, -0.1229), (-0.08658, 0.0278, -0.1229), (-0.08553, 0.03478, -0.1229), (-0.08382, 0.04122, -0.1229), (-0.08153, 0.04686, -0.1229), (-0.07873, 0.05149, -0.1229), (-0.07554, 0.05493, -0.1229), (-0.07208, 0.05705, -0.1229), (-0.04476, 0.01024, 0.09312), (-0.04429, 0.0007252, 0.09312), (-0.09266, 0.0007252, 0.09312), (-0.09235, 0.006986, 0.09312), (-0.04476, -0.00879, 0.09312), (-0.04613, -0.01794, 0.09312), (-0.06883, -0.04798, 0.09312), (-0.04837, -0.02637, 0.09312), (-0.05137, -0.03376, 0.09312), (-0.07319, -0.04711, 0.09312), (-0.05504, -0.03983, 0.09312), (-0.07773, -0.04434, 0.09312), (-0.05922, -0.04434, 0.09312), (-0.08191, -0.03983, 0.09312), (-0.08558, -0.03376, 0.09312), (-0.06376, -0.04711, 0.09312), (-0.09082, -0.01794, 0.09312), (-0.09219, -0.00879, 0.09312), (-0.08858, -0.02637, 0.09312), (-0.06847, -0.04805, 0.09312), (-0.09219, 0.01024, 0.09312), (-0.09082, 0.01939, 0.09312), (-0.08858, 0.02782, 0.09312), (-0.05504, 0.04128, 0.09312), (-0.05137, 0.03521, 0.09312), (-0.04613, 0.01939, 0.09312), (-0.04837, 0.02782, 0.09312), (-0.05922, 0.04579, 0.09312), (-0.06376, 0.04856, 0.09312), (-0.06847, 0.0495, 0.09312), (-0.08558, 0.03521, 0.09312), (-0.08191, 0.04128, 0.09312), (-0.07773, 0.04579, 0.09312), (-0.07319, 0.04856, 0.09312)], [], [(153, 0, 1, 2, 3, 4, 5, 6, 15, 16, 17, 18, 19, 7, 8, 9, 10, 20, 11, 12, 13, 14, 150, 151, 152, 149), (41, 31, 30, 29, 28, 40, 39, 38, 37, 36, 27, 26, 25, 24, 23, 22, 21, 156, 155, 154, 35, 34, 33, 32), (21, 0, 153, 156), (1, 0, 21, 22), (2, 1, 22, 23), (3, 2, 23, 24), (4, 3, 24, 25), (5, 4, 25, 26), (15, 6, 27, 36), (6, 5, 26, 27), (8, 7, 28, 29), (9, 8, 29, 30), (10, 9, 30, 31), (11, 20, 41, 32), (12, 11, 32, 33), (13, 12, 33, 34), (14, 13, 34, 35), (14, 35, 154, 150), (16, 15, 36, 37), (17, 16, 37, 38), (18, 17, 38, 39), (19, 18, 39, 40), (7, 19, 40, 28), (20, 10, 31, 41), (55, 57, 146, 145), (61, 64, 70, 66), (67, 69, 76, 72), (73, 75, 82, 78), (79, 81, 88, 84), (85, 87, 94, 90), (91, 93, 100, 96), (97, 99, 106, 102), (103, 105, 112, 108), (109, 111, 118, 114), (115, 117, 124, 120), (121, 123, 130, 126), (127, 129, 136, 132), (133, 135, 142, 138), (227, 50, 53, 144, 59, 65, 71, 77, 83, 89, 95, 224, 223, 238, 237, 239, 235, 234, 232, 230), (101, 107, 113, 119, 125, 131, 137, 44, 50, 227, 240, 236, 233, 231, 229, 228, 226, 225, 222, 221, 246, 247, 245, 244, 248, 249, 250, 254, 253, 252, 251, 243, 242, 241, 224, 95), (49, 51, 58, 54), (143, 148, 62, 60), (110, 104, 98, 92, 86, 80, 74, 68, 63, 147, 56, 52, 42, 47, 140, 134, 128, 122, 116, 151, 150, 154, 155, 156, 153, 149, 152), (116, 110, 152, 151), (139, 141, 46, 45), (43, 44, 45), (48, 49, 50), (53, 54, 55), (56, 57, 58), (59, 60, 61), (62, 63, 64), (65, 66, 67), (68, 69, 70), (71, 72, 73), (74, 75, 76), (77, 78, 79), (80, 81, 82), (83, 84, 85), (86, 87, 88), (89, 90, 91), (92, 93, 94), (95, 96, 97), (98, 99, 100), (101, 102, 103), (104, 105, 106), (107, 108, 109), (110, 111, 112), (113, 114, 115), (116, 117, 118), (119, 120, 121), (122, 123, 124), (125, 126, 127), (128, 129, 130), (131, 132, 133), (134, 135, 136), (137, 138, 139), (140, 141, 142), (143, 144, 145), (146, 147, 148), (45, 46, 47, 43), (51, 49, 48, 52), (49, 54, 53, 50), (58, 51, 52, 56), (57, 55, 54, 58), (143, 59, 144), (143, 60, 59), (146, 56, 147), (146, 57, 56), (64, 61, 60, 62), (61, 66, 65, 59), (70, 64, 63, 68), (69, 67, 66, 70), (67, 72, 71, 65), (76, 69, 68, 74), (75, 73, 72, 76), (73, 78, 77, 71), (82, 75, 74, 80), (81, 79, 78, 82), (79, 84, 83, 77), (88, 81, 80, 86), (87, 85, 84, 88), (85, 90, 89, 83), (94, 87, 86, 92), (93, 91, 90, 94), (91, 96, 95, 89), (100, 93, 92, 98), (99, 97, 96, 100), (97, 102, 101, 95), (106, 99, 98, 104), (105, 103, 102, 106), (103, 108, 107, 101), (112, 105, 104, 110), (111, 109, 108, 112), (109, 114, 113, 107), (118, 111, 110, 116), (117, 115, 114, 118), (115, 120, 119, 113), (124, 117, 116, 122), (123, 121, 120, 124), (121, 126, 125, 119), (130, 123, 122, 128), (129, 127, 126, 130), (127, 132, 131, 125), (136, 129, 128, 134), (135, 133, 132, 136), (133, 138, 137, 131), (142, 135, 134, 140), (141, 139, 138, 142), (139, 45, 44, 137), (46, 141, 140, 47), (55, 145, 144), (55, 144, 53), (62, 147, 63), (62, 148, 147), (148, 143, 145, 146), (50, 44, 43, 48), (43, 47, 52, 48), (249, 190, 189, 250), (248, 191, 190, 249), (192, 191, 248, 244), (193, 192, 244, 245), (194, 193, 245, 247), (195, 194, 247, 246), (196, 195, 246, 221), (197, 196, 221, 222), (198, 197, 222, 225), (199, 198, 225, 226), (200, 199, 226, 228), (201, 200, 228, 229), (202, 201, 229, 231), (233, 203, 202, 231), (204, 203, 233, 236), (205, 204, 236, 240), (206, 205, 240, 227, 230), (207, 206, 230, 232), (234, 208, 207, 232), (235, 209, 208, 234), (239, 210, 209, 235), (237, 211, 210, 239), (238, 212, 211, 237), (223, 213, 212, 238), (241, 214, 213, 223, 224), (242, 215, 214, 241), (243, 216, 215, 242), (251, 217, 216, 243), (252, 218, 217, 251), (219, 218, 252, 253), (220, 219, 253, 254), (189, 220, 254, 250), (158, 159, 160, 161, 162, 163, 164, 165, 166, 167, 168, 169, 170, 171, 172, 173, 174, 175, 176, 177, 178, 179, 180, 181, 182, 183, 184, 185, 186, 187, 188, 157), (188, 220, 189, 157), (187, 219, 220, 188), (186, 218, 219, 187), (185, 217, 218, 186), (184, 216, 217, 185), (183, 215, 216, 184), (182, 214, 215, 183), (181, 213, 214, 182), (180, 212, 213, 181), (179, 211, 212, 180), (178, 210, 211, 179), (177, 209, 210, 178), (176, 208, 209, 177), (175, 207, 208, 176), (174, 206, 207, 175), (173, 205, 206, 174), (172, 204, 205, 173), (171, 203, 204, 172), (170, 202, 203, 171), (169, 201, 202, 170), (168, 200, 201, 169), (167, 199, 200, 168), (166, 198, 199, 167), (165, 197, 198, 166), (164, 196, 197, 165), (163, 195, 196, 164), (162, 194, 195, 163), (161, 193, 194, 162), (160, 192, 193, 161), (159, 191, 192, 160), (158, 190, 191, 159), (157, 189, 190, 158)])
_uv = me_cube_003.uv_layers.new(name='UVMap')
_uv.uv.foreach_set('vector', [0.189, 0.9956, 0.1736, 0.9069, 0.156, 0.8174, 0.1474, 0.7333, 0.143, 0.6733, 0.1379, 0.5887, 0.1348, 0.5033, 0.1384, 0.3787, 0.1529, 0.2712, 0.1727, 0.1847, 0.1953, 0.1299, 0.2213, 0.08012, 0.2536, 0.02666, 0.2691, 0.0, 0.2609, 0.3015, 0.2489, 0.3451, 0.237, 0.3824, 0.2318, 0.4168, 0.2263, 0.4619, 0.2261, 0.5603, 0.2316, 0.6861, 0.2383, 0.7617, 0.2691, 0.9982, 0.2681, 0.9982, 0.262, 0.998, 0.1977, 0.9959, 0.09827, 0.5796, 0.1036, 0.614, 0.1154, 0.6513, 0.1275, 0.695, 0.1348, 0.9965, 0.1193, 0.9697, 0.08698, 0.916, 0.06094, 0.866, 0.03821, 0.8111, 0.01838, 0.7245, 0.003767, 0.6171, 0.0, 0.4927, 0.002972, 0.4076, 0.007942, 0.3232, 0.01222, 0.2634, 0.02078, 0.1797, 0.03824, 0.09057, 0.05346, 0.002421, 0.06231, 0.002187, 0.1348, 0.0, 0.1043, 0.2356, 0.09771, 0.3109, 0.09247, 0.4363, 0.09278, 0.5344, 0.2957, 0.9136, 0.2965, 0.9136, 0.3006, 1.0, 0.2998, 1.0, 0.293, 0.8265, 0.2965, 0.9136, 0.2957, 0.9136, 0.2922, 0.8265, 0.2909, 0.7439, 0.293, 0.8265, 0.2922, 0.8265, 0.2901, 0.7439, 0.2896, 0.6847, 0.2909, 0.7439, 0.2901, 0.7439, 0.2888, 0.6848, 0.288, 0.6011, 0.2896, 0.6847, 0.2888, 0.6848, 0.2872, 0.6011, 0.2866, 0.5165, 0.288, 0.6011, 0.2872, 0.6011, 0.2858, 0.5165, 0.2867, 0.2834, 0.2858, 0.3921, 0.285, 0.3921, 0.2859, 0.2834, 0.2858, 0.3921, 0.2866, 0.5165, 0.2858, 0.5165, 0.285, 0.3921, 0.2711, 0.3018, 0.2753, 0.0, 0.2761, 3.839e-05, 0.285, 0.3018, 0.2704, 0.3455, 0.2711, 0.3018, 0.285, 0.3018, 0.2843, 0.3456, 0.2698, 0.383, 0.2704, 0.3455, 0.2843, 0.3456, 0.2837, 0.383, 0.2698, 0.4627, 0.2695, 0.4175, 0.2834, 0.4175, 0.2837, 0.4628, 0.2691, 0.5612, 0.2698, 0.4627, 0.2837, 0.4628, 0.283, 0.5613, 0.2693, 0.6871, 0.2691, 0.5612, 0.283, 0.5613, 0.2832, 0.6872, 0.2696, 0.7628, 0.2693, 0.6871, 0.2832, 0.6872, 0.2835, 0.7628, 0.2696, 0.7628, 0.2835, 0.7628, 0.285, 0.9994, 0.2711, 0.9994, 0.2887, 0.195, 0.2867, 0.2834, 0.2859, 0.2834, 0.2879, 0.195, 0.2913, 0.1379, 0.2887, 0.195, 0.2879, 0.195, 0.2905, 0.1379, 0.2946, 0.0853, 0.2913, 0.1379, 0.2905, 0.1379, 0.2938, 0.08534, 0.2987, 0.02834, 0.2946, 0.0853, 0.2938, 0.08534, 0.2978, 0.02837, 0.3006, 0.0, 0.2987, 0.02834, 0.2978, 0.02837, 0.2998, 3.386e-05, 0.2695, 0.4175, 0.2698, 0.383, 0.2837, 0.383, 0.2834, 0.4175, 0.3788, 0.1524, 0.3788, 0.1442, 0.3795, 0.1442, 0.3795, 0.1524, 0.3845, 0.167, 0.3926, 0.1672, 0.3927, 0.1719, 0.3846, 0.1717, 0.3848, 0.1771, 0.3929, 0.1773, 0.3931, 0.1818, 0.385, 0.1817, 0.442, 0.004985, 0.4502, 0.004998, 0.45, 0.01044, 0.4418, 0.01043, 0.4416, 0.01611, 0.4498, 0.01612, 0.4496, 0.02265, 0.4415, 0.02264, 0.4413, 0.02879, 0.4495, 0.02881, 0.4493, 0.03615, 0.4412, 0.03613, 0.4411, 0.04257, 0.4493, 0.04259, 0.4492, 0.05038, 0.4411, 0.05036, 0.441, 0.05693, 0.4492, 0.05694, 0.4492, 0.06479, 0.441, 0.06477, 0.4411, 0.07131, 0.4492, 0.07132, 0.4493, 0.07882, 0.4411, 0.07881, 0.4412, 0.08515, 0.4493, 0.08517, 0.4495, 0.09196, 0.4413, 0.09195, 0.4415, 0.09791, 0.4496, 0.09792, 0.4498, 0.1037, 0.4416, 0.1037, 0.4418, 0.1091, 0.45, 0.1091, 0.4502, 0.1136, 0.442, 0.1136, 0.373, 0.1633, 0.3811, 0.1633, 0.3811, 0.168, 0.3729, 0.1681, 0.3729, 0.1741, 0.381, 0.1741, 0.381, 0.1788, 0.3729, 0.1789, 0.3985, 0.3029, 0.4199, 0.3364, 0.4129, 0.3355, 0.4079, 0.3335, 0.4029, 0.3316, 0.3936, 0.3252, 0.3854, 0.3165, 0.3786, 0.3058, 0.3736, 0.2935, 0.3705, 0.2802, 0.3694, 0.2663, 0.3805, 0.261, 0.3803, 0.2658, 0.3807, 0.273, 0.3817, 0.28, 0.3834, 0.2864, 0.3857, 0.2921, 0.3885, 0.2967, 0.3917, 0.3001, 0.3951, 0.3022, 0.3705, 0.2524, 0.3736, 0.2391, 0.3786, 0.2268, 0.3854, 0.2162, 0.3936, 0.2075, 0.4029, 0.2011, 0.4129, 0.1971, 0.4199, 0.1962, 0.4199, 0.3364, 0.3985, 0.3029, 0.3987, 0.303, 0.4023, 0.3022, 0.4058, 0.3001, 0.409, 0.2967, 0.4118, 0.2921, 0.4141, 0.2864, 0.4158, 0.28, 0.4168, 0.273, 0.4172, 0.2658, 0.4168, 0.2585, 0.4158, 0.2515, 0.4141, 0.2451, 0.4118, 0.2395, 0.409, 0.2348, 0.4058, 0.2314, 0.4023, 0.2293, 0.3987, 0.2286, 0.3951, 0.2293, 0.3917, 0.2314, 0.3885, 0.2348, 0.3857, 0.2395, 0.3834, 0.2451, 0.3817, 0.2515, 0.3807, 0.2585, 0.3805, 0.261, 0.3694, 0.2663, 0.3117, 0.3894, 0.3117, 0.3975, 0.3071, 0.3975, 0.3071, 0.3894, 0.3795, 0.1524, 0.3795, 0.1442, 0.3803, 0.1442, 0.3803, 0.1524, 0.3737, 0.09749, 0.3706, 0.08414, 0.3696, 0.07024, 0.3708, 0.05635, 0.374, 0.04303, 0.3791, 0.03081, 0.3859, 0.02016, 0.3942, 0.01151, 0.4035, 0.005149, 0.4085, 0.003214, 0.4134, 0.001288, 0.4238, 0.0, 0.4238, 0.1442, 0.4231, 0.141, 0.4127, 0.1396, 0.4028, 0.1357, 0.3936, 0.1292, 0.3854, 0.1205, 0.3787, 0.1098, 0.3905, 0.1123, 0.3904, 0.1133, 0.4043, 0.114, 0.3982, 0.04166, 0.3979, 0.03281, 0.3971, 0.03279, 0.3962, 0.04156, 0.3909, 0.1062, 0.3787, 0.1098, 0.3737, 0.09749, 0.3909, 0.1062, 0.3905, 0.1123, 0.3729, 0.1853, 0.381, 0.1853, 0.381, 0.1899, 0.3729, 0.1899, 0.4232, 0.1958, 0.4199, 0.1962, 0.4199, 0.1929, 0.4232, 0.3368, 0.4199, 0.3397, 0.4199, 0.3364, 0.3043, 0.3864, 0.3071, 0.3894, 0.3006, 0.3894, 0.3043, 0.401, 0.3006, 0.3975, 0.3071, 0.3975, 0.4029, 0.3316, 0.4044, 0.3357, 0.3986, 0.3326, 0.3925, 0.1611, 0.3961, 0.1631, 0.3926, 0.1672, 0.3936, 0.3252, 0.3942, 0.3296, 0.3892, 0.3253, 0.3942, 0.01151, 0.3897, 0.01137, 0.3947, 0.007123, 0.3854, 0.3165, 0.3851, 0.3209, 0.381, 0.3157, 0.3859, 0.02016, 0.3815, 0.02089, 0.3856, 0.01573, 0.3786, 0.3058, 0.3775, 0.3101, 0.3745, 0.3043, 0.3791, 0.03081, 0.3749, 0.03231, 0.3779, 0.02649, 0.3736, 0.2935, 0.3717, 0.2976, 0.3697, 0.2913, 0.453, 0.0268, 0.4495, 0.02881, 0.4496, 0.02265, 0.438, 0.03996, 0.4412, 0.03613, 0.4411, 0.04257, 0.4528, 0.03998, 0.4493, 0.04259, 0.4493, 0.03615, 0.4379, 0.05378, 0.4411, 0.05036, 0.441, 0.05693, 0.4526, 0.05381, 0.4492, 0.05694, 0.4492, 0.05038, 0.4379, 0.06771, 0.441, 0.06477, 0.4411, 0.07131, 0.4526, 0.06774, 0.4492, 0.07132, 0.4492, 0.06479, 0.3736, 0.2391, 0.3697, 0.2413, 0.3717, 0.235, 0.4528, 0.08121, 0.4493, 0.08517, 0.4493, 0.07882, 0.3786, 0.2268, 0.3745, 0.2284, 0.3775, 0.2225, 0.453, 0.09368, 0.4496, 0.09792, 0.4495, 0.09196, 0.3854, 0.2162, 0.381, 0.2169, 0.3851, 0.2117, 0.3854, 0.1205, 0.385, 0.1249, 0.381, 0.1197, 0.3936, 0.2075, 0.3892, 0.2073, 0.3942, 0.2031, 0.3936, 0.1292, 0.3941, 0.1336, 0.3891, 0.1293, 0.3697, 0.1722, 0.3729, 0.1681, 0.3729, 0.1741, 0.3844, 0.1722, 0.381, 0.1741, 0.3811, 0.168, 0.3696, 0.1825, 0.3729, 0.1789, 0.3729, 0.1853, 0.3844, 0.1825, 0.381, 0.1853, 0.381, 0.1788, 0.4036, 0.3354, 0.4079, 0.3335, 0.4097, 0.3378, 0.3724, 0.1478, 0.3748, 0.1442, 0.3788, 0.1478, 0.3729, 0.1899, 0.381, 0.1899, 0.3844, 0.1929, 0.373, 0.1929, 0.4493, 0.3368, 0.4412, 0.3368, 0.4409, 0.3338, 0.4523, 0.3337, 0.4199, 0.3397, 0.4153, 0.3391, 0.4129, 0.3355, 0.4199, 0.3364, 0.3071, 0.3975, 0.3117, 0.3975, 0.3147, 0.401, 0.3043, 0.401, 0.3006, 0.3975, 0.3006, 0.3894, 0.3071, 0.3894, 0.3071, 0.3975, 0.4036, 0.3354, 0.4029, 0.3316, 0.4079, 0.3335, 0.3788, 0.1529, 0.3794, 0.1524, 0.3794, 0.1568, 0.3724, 0.1478, 0.3696, 0.1442, 0.3748, 0.1442, 0.38, 0.1532, 0.3806, 0.1527, 0.3806, 0.157, 0.3926, 0.1672, 0.3845, 0.167, 0.3844, 0.1609, 0.3925, 0.1611, 0.3986, 0.3326, 0.3942, 0.3296, 0.3936, 0.3252, 0.4029, 0.3316, 0.3947, 0.007123, 0.3992, 0.004073, 0.4035, 0.005149, 0.3942, 0.01151, 0.3929, 0.1773, 0.3848, 0.1771, 0.3846, 0.1717, 0.3927, 0.1719, 0.3892, 0.3253, 0.3851, 0.3209, 0.3854, 0.3165, 0.3936, 0.3252, 0.3856, 0.01573, 0.3897, 0.01137, 0.3942, 0.01151, 0.3859, 0.02016, 0.4502, 0.004998, 0.442, 0.004985, 0.4423, 0.0, 0.4504, 1.254e-05, 0.381, 0.3157, 0.3775, 0.3101, 0.3786, 0.3058, 0.3854, 0.3165, 0.3779, 0.02649, 0.3815, 0.02089, 0.3859, 0.02016, 0.3791, 0.03081, 0.4498, 0.01612, 0.4416, 0.01611, 0.4418, 0.01043, 0.45, 0.01044, 0.3745, 0.3043, 0.3717, 0.2976, 0.3736, 0.2935, 0.3786, 0.3058, 0.3721, 0.03896, 0.3749, 0.03231, 0.3791, 0.03081, 0.374, 0.04303, 0.4495, 0.02881, 0.4413, 0.02879, 0.4415, 0.02264, 0.4496, 0.02265, 0.3697, 0.2913, 0.3679, 0.2839, 0.3705, 0.2802, 0.3736, 0.2935, 0.4493, 0.03615, 0.4495, 0.02881, 0.453, 0.0268, 0.4528, 0.03998, 0.4493, 0.04259, 0.4411, 0.04257, 0.4412, 0.03613, 0.4493, 0.03615, 0.3669, 0.2774, 0.3663, 0.2696, 0.3694, 0.2663, 0.3705, 0.2802, 0.4492, 0.05038, 0.4493, 0.04259, 0.4528, 0.03998, 0.4526, 0.05381, 0.4492, 0.05694, 0.441, 0.05693, 0.4411, 0.05036, 0.4492, 0.05038, 0.3663, 0.263, 0.3669, 0.2552, 0.3705, 0.2524, 0.3694, 0.2663, 0.4492, 0.06479, 0.4492, 0.05694, 0.4526, 0.05381, 0.4526, 0.06774, 0.4492, 0.07132, 0.4411, 0.07131, 0.441, 0.06477, 0.4492, 0.06479, 0.3679, 0.2487, 0.3697, 0.2413, 0.3736, 0.2391, 0.3705, 0.2524, 0.4493, 0.07882, 0.4492, 0.07132, 0.4526, 0.06774, 0.4528, 0.08121, 0.4493, 0.08517, 0.4412, 0.08515, 0.4411, 0.07881, 0.4493, 0.07882, 0.3717, 0.235, 0.3745, 0.2284, 0.3786, 0.2268, 0.3736, 0.2391, 0.3745, 0.1082, 0.3718, 0.1015, 0.3737, 0.09749, 0.3787, 0.1098, 0.4496, 0.09792, 0.4415, 0.09791, 0.4413, 0.09195, 0.4495, 0.09196, 0.3775, 0.2225, 0.381, 0.2169, 0.3854, 0.2162, 0.3786, 0.2268, 0.381, 0.1197, 0.3775, 0.1141, 0.3787, 0.1098, 0.3854, 0.1205, 0.45, 0.1091, 0.4418, 0.1091, 0.4416, 0.1037, 0.4498, 0.1037, 0.3851, 0.2117, 0.3892, 0.2073, 0.3936, 0.2075, 0.3854, 0.2162, 0.3891, 0.1293, 0.385, 0.1249, 0.3854, 0.1205, 0.3936, 0.1292, 0.3811, 0.1633, 0.373, 0.1633, 0.373, 0.158, 0.3812, 0.158, 0.3942, 0.2031, 0.3986, 0.2, 0.4029, 0.2011, 0.3936, 0.2075, 0.3985, 0.1367, 0.3941, 0.1336, 0.3936, 0.1292, 0.4028, 0.1357, 0.381, 0.1741, 0.3729, 0.1741, 0.3729, 0.1681, 0.3811, 0.168, 0.4044, 0.1969, 0.409, 0.1951, 0.4129, 0.1971, 0.4029, 0.2011, 0.4088, 0.1416, 0.4043, 0.1398, 0.4028, 0.1357, 0.4127, 0.1396, 0.381, 0.1853, 0.3729, 0.1853, 0.3729, 0.1789, 0.381, 0.1788, 0.4153, 0.1935, 0.4199, 0.1929, 0.4199, 0.1962, 0.4129, 0.1971, 0.381, 0.1899, 0.381, 0.1853, 0.3844, 0.1825, 0.3844, 0.1929, 0.3794, 0.153, 0.38, 0.1524, 0.38, 0.157, 0.409, 0.3375, 0.4079, 0.3335, 0.4129, 0.3355, 0.3925, 0.1611, 0.3961, 0.158, 0.3961, 0.1631, 0.3803, 0.1483, 0.3809, 0.1477, 0.3809, 0.1524, 0.3788, 0.1478, 0.3786, 0.1559, 0.3722, 0.1559, 0.3724, 0.1478, 0.4199, 0.3364, 0.4199, 0.1962, 0.4232, 0.1958, 0.4232, 0.3368, 0.4409, 0.1929, 0.4523, 0.1929, 0.4523, 0.3337, 0.4409, 0.3338, 0.4271, 0.1882, 0.4286, 0.02336, 0.4313, 0.02337, 0.4306, 0.1882, 0.4239, 0.1882, 0.4261, 0.02339, 0.4286, 0.02336, 0.4271, 0.1882, 0.3098, 0.1691, 0.3073, 0.1691, 0.3012, 0.005086, 0.3045, 0.00511, 0.3132, 0.1691, 0.3098, 0.1691, 0.3045, 0.00511, 0.3089, 0.005011, 0.3174, 0.1689, 0.3132, 0.1691, 0.3089, 0.005011, 0.3144, 0.004794, 0.3222, 0.1686, 0.3174, 0.1689, 0.3144, 0.004794, 0.3208, 0.004467, 0.3275, 0.1683, 0.3222, 0.1686, 0.3208, 0.004467, 0.3277, 0.004042, 0.333, 0.1679, 0.3275, 0.1683, 0.3277, 0.004042, 0.3349, 0.003536, 0.3385, 0.1675, 0.333, 0.1679, 0.3349, 0.003536, 0.3421, 0.002968, 0.3438, 0.167, 0.3385, 0.1675, 0.3421, 0.002968, 0.3491, 0.00236, 0.3488, 0.1666, 0.3438, 0.167, 0.3491, 0.00236, 0.3556, 0.001736, 0.3532, 0.1661, 0.3488, 0.1666, 0.3556, 0.001736, 0.3613, 0.001119, 0.3568, 0.1656, 0.3532, 0.1661, 0.3613, 0.001119, 0.3661, 0.0005325, 0.3696, 0.0, 0.3595, 0.1652, 0.3568, 0.1656, 0.3661, 0.0005325, 0.4357, 0.2168, 0.4381, 0.217, 0.4408, 0.3792, 0.4375, 0.379, 0.433, 0.2168, 0.4357, 0.2168, 0.4375, 0.379, 0.434, 0.3789, 0.4302, 0.2168, 0.433, 0.2168, 0.434, 0.3789, 0.4338, 0.3789, 0.4304, 0.3789, 0.4274, 0.2168, 0.4302, 0.2168, 0.4304, 0.3789, 0.4267, 0.379, 0.4232, 0.3792, 0.4247, 0.217, 0.4274, 0.2168, 0.4267, 0.379, 0.3619, 0.3858, 0.3534, 0.2203, 0.3568, 0.2207, 0.3663, 0.3864, 0.3564, 0.3853, 0.3492, 0.2198, 0.3534, 0.2203, 0.3619, 0.3858, 0.3501, 0.3847, 0.3444, 0.2194, 0.3492, 0.2198, 0.3564, 0.3853, 0.3432, 0.384, 0.3392, 0.2189, 0.3444, 0.2194, 0.3501, 0.3847, 0.336, 0.3834, 0.3337, 0.2184, 0.3392, 0.2189, 0.3432, 0.384, 0.3287, 0.3829, 0.3281, 0.218, 0.3337, 0.2184, 0.336, 0.3834, 0.3312, 0.3831, 0.3217, 0.3824, 0.3228, 0.2176, 0.3281, 0.218, 0.3287, 0.3829, 0.3152, 0.3819, 0.3178, 0.2173, 0.3228, 0.2176, 0.3217, 0.3824, 0.3095, 0.3816, 0.3135, 0.217, 0.3178, 0.2173, 0.3152, 0.3819, 0.3048, 0.3813, 0.3098, 0.2168, 0.3135, 0.217, 0.3095, 0.3816, 0.3071, 0.2167, 0.3098, 0.2168, 0.3048, 0.3813, 0.3012, 0.3812, 0.4341, 0.02339, 0.4369, 0.02345, 0.4379, 0.1883, 0.4343, 0.1882, 0.4313, 0.02337, 0.4341, 0.02339, 0.4343, 0.1882, 0.4306, 0.1882, 0.3903, 0.3406, 0.3937, 0.3429, 0.3968, 0.3465, 0.3994, 0.3513, 0.4014, 0.3571, 0.4028, 0.3637, 0.4035, 0.3708, 0.4035, 0.3781, 0.4028, 0.3854, 0.4014, 0.3924, 0.3994, 0.3987, 0.3968, 0.4043, 0.3937, 0.4088, 0.3903, 0.4121, 0.3868, 0.4141, 0.3831, 0.4146, 0.3795, 0.4137, 0.3761, 0.4114, 0.3731, 0.4078, 0.3705, 0.403, 0.3685, 0.3972, 0.3671, 0.3907, 0.3663, 0.3836, 0.3663, 0.3763, 0.3671, 0.369, 0.3685, 0.362, 0.3705, 0.3556, 0.3731, 0.35, 0.3761, 0.3455, 0.3795, 0.3422, 0.3831, 0.3402, 0.3868, 0.3397, 0.4343, 3.959e-05, 0.4341, 0.02339, 0.4313, 0.02337, 0.4306, 3.085e-06, 0.4379, 0.0001081, 0.4369, 0.02345, 0.4341, 0.02339, 0.4343, 3.959e-05, 0.3042, 0.193, 0.3098, 0.2168, 0.3071, 0.2167, 0.3006, 0.1929, 0.309, 0.1933, 0.3135, 0.217, 0.3098, 0.2168, 0.3042, 0.193, 0.3148, 0.1936, 0.3178, 0.2173, 0.3135, 0.217, 0.309, 0.1933, 0.3213, 0.1941, 0.3228, 0.2176, 0.3178, 0.2173, 0.3148, 0.1936, 0.3284, 0.1946, 0.3281, 0.218, 0.3228, 0.2176, 0.3213, 0.1941, 0.3357, 0.1952, 0.3337, 0.2184, 0.3281, 0.218, 0.3284, 0.1946, 0.343, 0.1958, 0.3392, 0.2189, 0.3337, 0.2184, 0.3357, 0.1952, 0.3499, 0.1964, 0.3444, 0.2194, 0.3392, 0.2189, 0.343, 0.1958, 0.3563, 0.197, 0.3492, 0.2198, 0.3444, 0.2194, 0.3499, 0.1964, 0.3618, 0.1976, 0.3534, 0.2203, 0.3492, 0.2198, 0.3563, 0.197, 0.3663, 0.1981, 0.3568, 0.2207, 0.3534, 0.2203, 0.3618, 0.1976, 0.4267, 0.193, 0.4274, 0.2168, 0.4247, 0.217, 0.4232, 0.1933, 0.4304, 0.1929, 0.4302, 0.2168, 0.4274, 0.2168, 0.4267, 0.193, 0.4341, 0.1929, 0.433, 0.2168, 0.4302, 0.2168, 0.4304, 0.1929, 0.4376, 0.193, 0.4357, 0.2168, 0.433, 0.2168, 0.4341, 0.1929, 0.4409, 0.1933, 0.4381, 0.217, 0.4357, 0.2168, 0.4376, 0.193, 0.366, 0.1883, 0.3568, 0.1656, 0.3595, 0.1652, 0.3696, 0.1878, 0.3612, 0.1889, 0.3532, 0.1661, 0.3568, 0.1656, 0.366, 0.1883, 0.3555, 0.1895, 0.3488, 0.1666, 0.3532, 0.1661, 0.3612, 0.1889, 0.3489, 0.1901, 0.3438, 0.167, 0.3488, 0.1666, 0.3555, 0.1895, 0.3419, 0.1908, 0.3385, 0.1675, 0.3438, 0.167, 0.3489, 0.1901, 0.3346, 0.1913, 0.333, 0.1679, 0.3385, 0.1675, 0.3419, 0.1908, 0.3273, 0.1918, 0.3275, 0.1683, 0.333, 0.1679, 0.3346, 0.1913, 0.3203, 0.1923, 0.3222, 0.1686, 0.3275, 0.1683, 0.3273, 0.1918, 0.314, 0.1926, 0.3174, 0.1689, 0.3222, 0.1686, 0.3203, 0.1923, 0.3084, 0.1928, 0.3132, 0.1691, 0.3174, 0.1689, 0.314, 0.1926, 0.3039, 0.1929, 0.3098, 0.1691, 0.3132, 0.1691, 0.3084, 0.1928, 0.3006, 0.1929, 0.3073, 0.1691, 0.3098, 0.1691, 0.3039, 0.1929, 0.427, 0.0, 0.4286, 0.02336, 0.4261, 0.02339, 0.4238, 3.047e-05, 0.4306, 3.085e-06, 0.4313, 0.02337, 0.4286, 0.02336, 0.427, 0.0])
me_cube_003.materials.append(mat_rswordmaterial)
me_cube_003.use_remesh_fix_poles = True
me_cube_003.use_remesh_preserve_attributes = False
me_cube_003.update()
arm_armature_005 = bpy.data.armatures.new('Armature.005')  # bones are not reproduced

# ---- objects
ob_leftsword = bpy.data.objects.new('LeftSword', me_cube_002)
ob_rightsword = bpy.data.objects.new('RightSword', me_cube_003)
ob_armature = bpy.data.objects.new('Armature', arm_armature_005)

# ---- transforms, parenting, visibility, modifiers, constraints
ob_leftsword.parent = ob_armature
ob_leftsword.matrix_parent_inverse = Matrix(((13.58, -0.0, 0.0, -0.02885), (-0.0, 13.58, -0.0, -0.07274), (0.0, -0.0, 13.58, -0.007688), (-0.0, 0.0, -0.0, 1.0)))
ob_leftsword.location = (2.328e-10, 0.0, 0.0)
_vg = ob_leftsword.vertex_groups.new(name='Root.001')
for _i, _w in zip([0, 1, 2, 3, 4, 5, 6, 7, 8, 9, 10, 11, 12, 13, 14, 15, 16, 17, 18, 19, 20, 21, 22, 23, 24, 25, 26, 27, 28, 29, 30, 31, 32, 33, 34, 35, 36, 37, 38, 39, 40, 41, 42, 43, 44, 45, 46, 47, 48, 49, 50, 51, 52, 53, 54, 55, 56, 57, 58, 59, 60, 61, 62, 63, 64, 65, 66, 67, 68, 69, 70, 71, 72, 73, 74, 75, 76, 77, 78, 79, 80, 81, 82, 83, 84, 85, 86, 87, 88, 89, 90, 91, 92, 93, 94, 95, 96, 97, 98, 99, 100, 101, 102, 103, 104, 105, 106, 107, 108, 109, 110, 111, 112, 113, 114, 115, 116, 117, 118, 119, 120, 121, 122, 123, 124, 125, 126, 127, 128, 129, 130, 131, 132, 133, 134, 135, 136, 137, 138, 139, 140, 141, 142, 143, 144, 145, 146, 147, 148, 149, 150, 151, 152, 153, 154, 155, 156, 157, 158, 159, 160, 161, 162, 163, 164, 165, 166, 167, 168, 169, 170, 171, 172, 173, 174, 175, 176, 177, 178, 179, 180, 181, 182, 183, 184, 185, 186, 187, 188, 189, 190, 191, 192, 193, 194, 195, 196, 197, 198, 199, 200, 201, 202, 203, 204, 205, 206, 207, 208, 209, 210, 211, 212, 213, 214, 215, 216, 217, 218, 219, 220, 221, 222, 223, 224, 225, 226, 227, 228, 229, 230, 231, 232, 233, 234, 235, 236, 237, 238, 239, 240, 241, 242, 243, 244, 245, 246, 247, 248, 249, 250, 251, 252, 253, 254], [0.9961, 0.9999, 1.0, 0.9999, 0.9991, 0.9999, 1.0, 0.9949, 0.9973, 1.0, 1.0, 1.0, 1.0, 0.9999, 1.0, 0.9999, 0.9958, 0.9998, 1.0, 1.0, 1.0, 0.9949, 0.9999, 1.0, 0.9996, 0.9976, 0.9999, 1.0, 0.9831, 0.9995, 1.0, 1.0, 1.0, 1.0, 0.9992, 0.9994, 0.9999, 0.9807, 0.9999, 1.0, 0.9999, 1.0, 0.9985, 0.9988, 0.9751, 0.9994, 0.9998, 0.9995, 0.9999, 1.0, 0.9993, 1.0, 0.999, 1.0, 1.0, 0.9997, 1.0, 1.0, 1.0, 1.0, 1.0, 1.0, 1.0, 1.0, 1.0, 1.0, 1.0, 1.0, 1.0, 1.0, 1.0, 1.0, 1.0, 1.0, 1.0, 1.0, 1.0, 0.9999, 1.0, 1.0, 0.9999, 1.0, 1.0, 1.0, 1.0, 1.0, 1.0, 1.0, 1.0, 1.0, 1.0, 1.0, 1.0, 1.0, 1.0, 1.0, 1.0, 1.0, 1.0, 1.0, 1.0, 1.0, 1.0, 1.0, 1.0, 1.0, 1.0, 1.0, 1.0, 1.0, 1.0, 1.0, 1.0, 1.0, 1.0, 1.0, 1.0, 1.0, 1.0, 1.0, 1.0, 1.0, 1.0, 1.0, 1.0, 1.0, 1.0, 1.0, 1.0, 1.0, 1.0, 0.9997, 1.0, 0.9985, 1.0, 1.0, 1.0, 0.9916, 0.9999, 0.9997, 0.9998, 0.9998, 0.9999, 0.9998, 1.0, 1.0, 1.0, 1.0, 1.0, 1.0, 1.0, 1.0, 1.0, 1.0, 1.0, 0.9908, 0.9993, 0.9997, 0.96, 0.9997, 0.9849, 1.0, 1.0, 1.0, 1.0, 1.0, 0.9999, 1.0, 1.0, 1.0, 1.0, 1.0, 1.0, 1.0, 1.0, 1.0, 1.0, 1.0, 1.0, 1.0, 1.0, 1.0, 1.0, 1.0, 1.0, 1.0, 1.0, 0.9999, 0.9998, 0.9998, 1.0, 1.0, 1.0, 0.9993, 0.9967, 0.9988, 0.9999, 1.0, 0.9999, 1.0, 1.0, 1.0, 0.9999, 1.0, 1.0, 1.0, 1.0, 1.0, 1.0, 1.0, 1.0, 1.0, 1.0, 1.0, 1.0, 1.0, 1.0, 1.0, 1.0, 1.0, 0.9999, 1.0, 1.0, 1.0, 1.0, 1.0, 1.0, 1.0, 1.0, 1.0, 1.0, 1.0, 1.0, 1.0, 1.0, 1.0, 1.0, 1.0, 1.0, 1.0, 1.0, 1.0, 1.0, 1.0, 0.9999, 1.0, 1.0, 1.0, 1.0, 0.9999, 1.0, 1.0, 1.0, 1.0, 1.0]): _vg.add([_i], _w, 'REPLACE')
_vg = ob_leftsword.vertex_groups.new(name='Bone')
for _i, _w in zip([157, 158, 159, 160, 161, 162, 163, 164, 165, 166, 167, 168, 169, 170, 171, 172, 173, 174, 175, 176, 177, 178, 179, 180, 181, 182, 183, 184, 185, 186, 187, 188, 189, 190, 191, 192, 193, 194, 195, 196, 197, 198, 199, 200, 201, 202, 203, 204, 205, 206, 207, 208, 209, 210, 211, 212, 213, 214, 215, 216, 217, 218, 219, 220], [0.0, 1.669e-06, 0.0, 0.0, 3.517e-06, 0.0, 0.0, 0.0, 0.0, 0.0, 0.0, 0.0, 5.364e-06, 1.24e-05, 2.384e-06, 5.09e-05, 1.615e-05, 1.419e-05, 0.0, 2.408e-05, 1.55e-06, 3.397e-06, 0.0, 8.762e-06, 3.505e-05, 6.598e-05, 0.0, 2.623e-06, 0.0, 0.0, 0.0, 0.0, 0.0, 0.0, 0.0, 0.0, 1.073e-06, 0.0, 0.0, 0.0, 0.0, 0.0, 1.311e-06, 0.0, 0.0, 3.523e-05, 0.0001406, 0.001094, 7.826e-05, 8.386e-05, 6.562e-05, 0.0004071, 5.001e-05, 0.0, 6.199e-06, 0.0003592, 0.0006913, 1.383e-05, 3.457e-06, 7.272e-06, 1.544e-05, 0.0, 0.0, 0.0]): _vg.add([_i], _w, 'REPLACE')
_vg = ob_leftsword.vertex_groups.new(name='Bone.001')
for _i, _w in zip([0, 1, 2, 3, 4, 5, 6, 7, 8, 9, 10, 11, 12, 13, 14, 15, 16, 17, 18, 19, 20, 21, 22, 23, 24, 25, 26, 27, 28, 29, 30, 31, 32, 33, 34, 35, 36, 37, 38, 39, 40, 41], [0.0001342, 1.746e-05, 0.009433, 6.27e-05, 3.415e-05, 1.132e-06, 6.372e-05, 0.03533, 6.181e-05, 6.747e-05, 1.997e-05, 2.658e-05, 0.0006865, 0.0002272, 0.0001481, 0.0001913, 5.245e-06, 1.204e-05, 0.00186, 0.002204, 4.59e-06, 0.001839, 1.675e-05, 0.04237, 6.324e-05, 0.01218, 1.132e-06, 6.425e-05, 0.02523, 5.227e-05, 5.662e-05, 4.351e-06, 2.503e-06, 0.001799, 1.144e-05, 0.001733, 0.0001912, 0.001099, 0.0, 0.001856, 0.001239, 0.0]): _vg.add([_i], _w, 'REPLACE')
_vg = ob_leftsword.vertex_groups.new(name='Bone.002')
for _i, _w in zip([0, 1, 2, 3, 4, 5, 6, 7, 8, 9, 10, 11, 12, 13, 14, 15, 16, 17, 18, 19, 20, 21, 22, 23, 24, 25, 26, 27, 28, 29, 30, 31, 32, 33, 34, 35, 36, 37, 38, 39, 40, 41, 42, 43, 44, 45, 46, 47, 48, 49, 50, 51, 52, 53, 54, 55, 56, 57, 58, 59, 60, 61, 62, 63, 64, 65, 66, 67, 68, 69, 70, 71, 72, 73, 74, 75, 76, 77, 78, 79, 80, 81, 82, 83, 84, 85, 86, 87, 88, 89, 90, 91, 92, 93, 94, 95, 96, 97, 98, 99, 100, 101, 102, 103, 104, 105, 106, 107, 108, 109, 110, 111, 112, 113, 114, 115, 116, 117, 118, 119, 120, 121, 122, 123, 124, 125, 126, 127, 128, 129, 130, 131, 132, 133, 134, 135, 136, 137, 138, 139, 140, 141, 142, 143, 144, 145, 146, 147, 148, 149, 150, 151, 152, 153, 154, 155, 156, 157, 158, 159, 160, 161, 162, 163, 164, 165, 166, 167, 168, 169, 170, 171, 172, 173, 174, 175, 176, 177, 178, 179, 180, 181, 182, 183, 184, 185, 186, 187, 188, 189, 190, 191, 192, 193, 194, 195, 196, 197, 198, 199, 200, 201, 202, 203, 204, 205, 206, 207, 208, 209, 210, 211, 212, 213, 214, 215, 216, 217, 218, 219, 220, 221, 222, 223, 224, 225, 226, 227, 228, 229, 230, 231, 232, 233, 234, 235, 236, 237, 238, 239, 240, 241, 242, 243, 244, 245, 246, 247, 248, 249, 250, 251, 252, 253, 254], [0.9999, 1.0, 0.9906, 0.9999, 1.0, 1.0, 0.9999, 0.9647, 0.9999, 0.9999, 1.0, 1.0, 0.9993, 0.9998, 0.9999, 0.9998, 1.0, 1.0, 0.9981, 0.9978, 1.0, 0.9982, 1.0, 0.9576, 0.9999, 0.9878, 1.0, 0.9999, 0.9748, 0.9999, 0.9999, 1.0, 1.0, 0.9982, 1.0, 0.9983, 0.9998, 0.9989, 1.0, 0.9981, 0.9988, 1.0, 1.0, 1.0, 1.0, 1.0, 1.0, 1.0, 1.0, 1.0, 1.0, 1.0, 1.0, 1.0, 1.0, 1.0, 1.0, 1.0, 1.0, 1.0, 1.0, 1.0, 1.0, 1.0, 1.0, 1.0, 1.0, 1.0, 1.0, 1.0, 1.0, 1.0, 1.0, 1.0, 1.0, 1.0, 1.0, 1.0, 1.0, 1.0, 1.0, 1.0, 1.0, 1.0, 1.0, 1.0, 1.0, 1.0, 1.0, 1.0, 1.0, 1.0, 1.0, 1.0, 1.0, 1.0, 1.0, 1.0, 1.0, 1.0, 1.0, 1.0, 1.0, 1.0, 1.0, 1.0, 1.0, 1.0, 1.0, 1.0, 1.0, 1.0, 1.0, 1.0, 1.0, 1.0, 1.0, 1.0, 1.0, 1.0, 1.0, 1.0, 1.0, 1.0, 1.0, 1.0, 1.0, 1.0, 1.0, 1.0, 1.0, 1.0, 1.0, 1.0, 1.0, 1.0, 1.0, 1.0, 1.0, 1.0, 1.0, 1.0, 1.0, 1.0, 1.0, 1.0, 1.0, 1.0, 1.0, 1.0, 1.0, 1.0, 1.0, 1.0, 1.0, 1.0, 1.0, 1.0, 1.0, 1.0, 1.0, 1.0, 1.0, 1.0, 1.0, 1.0, 1.0, 1.0, 1.0, 1.0, 1.0, 1.0, 0.9999, 1.0, 1.0, 1.0, 1.0, 1.0, 1.0, 1.0, 1.0, 1.0, 0.9999, 1.0, 1.0, 1.0, 1.0, 1.0, 1.0, 1.0, 1.0, 1.0, 1.0, 1.0, 1.0, 1.0, 1.0, 1.0, 1.0, 1.0, 1.0, 1.0, 1.0, 0.9999, 0.9989, 0.9999, 0.9999, 0.9999, 0.9996, 0.9999, 1.0, 1.0, 0.9996, 0.9993, 1.0, 1.0, 1.0, 1.0, 1.0, 1.0, 1.0, 1.0, 1.0, 1.0, 1.0, 1.0, 1.0, 1.0, 1.0, 1.0, 1.0, 1.0, 1.0, 1.0, 1.0, 1.0, 1.0, 1.0, 1.0, 1.0, 1.0, 1.0, 1.0, 1.0, 1.0, 1.0, 1.0, 1.0, 1.0, 1.0, 1.0, 1.0, 1.0, 1.0, 1.0]): _vg.add([_i], _w, 'REPLACE')
_m = ob_leftsword.modifiers.new('Armature', 'ARMATURE')
_m.object = ob_armature
ob_rightsword.parent = ob_armature
ob_rightsword.matrix_parent_inverse = Matrix(((13.58, -0.0, 0.0, -0.02885), (-0.0, 13.58, -0.0, -0.07274), (0.0, -0.0, 13.58, -0.007688), (-0.0, 0.0, -0.0, 1.0)))
ob_rightsword.location = (2.328e-10, 0.0, 0.0)
_vg = ob_rightsword.vertex_groups.new(name='Root.001')
for _i, _w in zip([0, 1, 2, 3, 4, 5, 6, 7, 8, 9, 10, 11, 12, 13, 14, 15, 16, 17, 18, 19, 20, 21, 22, 23, 24, 25, 26, 27, 28, 29, 30, 31, 32, 33, 34, 35, 36, 37, 38, 39, 40, 41, 42, 43, 44, 45, 46, 47, 48, 49, 50, 51, 52, 53, 54, 55, 56, 57, 58, 59, 60, 61, 62, 63, 64, 65, 66, 67, 68, 69, 70, 71, 72, 73, 74, 75, 76, 77, 78, 79, 80, 81, 82, 83, 84, 85, 86, 87, 88, 89, 90, 91, 92, 93, 94, 95, 96, 97, 98, 99, 100, 101, 102, 103, 104, 105, 106, 107, 108, 109, 110, 111, 112, 113, 114, 115, 116, 117, 118, 119, 120, 121, 122, 123, 124, 125, 126, 127, 128, 129, 130, 131, 132, 133, 134, 135, 136, 137, 138, 139, 140, 141, 142, 143, 144, 145, 146, 147, 148, 149, 150, 151, 152, 153, 154, 155, 156, 157, 158, 159, 160, 161, 162, 163, 164, 165, 166, 167, 168, 169, 170, 171, 172, 173, 174, 175, 176, 177, 178, 179, 180, 181, 182, 183, 184, 185, 186, 187, 188, 189, 190, 191, 192, 193, 194, 195, 196, 197, 198, 199, 200, 201, 202, 203, 204, 205, 206, 207, 208, 209, 210, 211, 212, 213, 214, 215, 216, 217, 218, 219, 220, 221, 222, 223, 224, 225, 226, 227, 228, 229, 230, 231, 232, 233, 234, 235, 236, 237, 238, 239, 240, 241, 242, 243, 244, 245, 246, 247, 248, 249, 250, 251, 252, 253, 254], [1.0, 1.0, 1.0, 0.9999, 0.9974, 0.9982, 1.0, 0.992, 1.0, 1.0, 1.0, 1.0, 1.0, 1.0, 0.9999, 1.0, 0.9999, 1.0, 1.0, 0.9999, 1.0, 0.9907, 0.9994, 0.9999, 0.9935, 0.9443, 0.9628, 0.9966, 0.9921, 1.0, 1.0, 1.0, 1.0, 1.0, 0.9986, 0.9959, 1.0, 1.0, 1.0, 1.0, 0.9372, 1.0, 1.0, 0.9999, 0.9964, 1.0, 1.0, 1.0, 0.9996, 1.0, 0.9975, 1.0, 1.0, 0.9996, 1.0, 0.04895, 1.0, 1.0, 1.0, 0.9994, 1.0, 1.0, 1.0, 1.0, 1.0, 0.996, 1.0, 1.0, 1.0, 1.0, 1.0, 0.9999, 1.0, 1.0, 1.0, 1.0, 1.0, 1.0, 1.0, 1.0, 1.0, 1.0, 1.0, 1.0, 1.0, 1.0, 1.0, 1.0, 1.0, 1.0, 1.0, 1.0, 1.0, 1.0, 1.0, 1.0, 1.0, 1.0, 1.0, 1.0, 1.0, 1.0, 1.0, 1.0, 1.0, 1.0, 1.0, 1.0, 1.0, 1.0, 1.0, 1.0, 1.0, 1.0, 1.0, 1.0, 1.0, 1.0, 1.0, 1.0, 1.0, 1.0, 1.0, 1.0, 1.0, 1.0, 1.0, 1.0, 1.0, 1.0, 1.0, 1.0, 1.0, 1.0, 1.0, 1.0, 1.0, 1.0, 1.0, 1.0, 1.0, 1.0, 1.0, 0.05139, 0.9971, 1.0, 1.0, 1.0, 1.0, 1.0, 1.0, 1.0, 1.0, 1.0, 1.0, 1.0, 1.0, 0.9956, 0.9735, 0.966, 0.9651, 0.9691, 0.9801, 0.9926, 0.9984, 0.9994, 0.9999, 0.992, 0.9863, 0.9871, 0.9936, 0.9977, 0.9994, 0.9997, 1.0, 1.0, 1.0, 0.9998, 0.9994, 0.9992, 0.9992, 0.999, 0.9992, 0.9998, 0.9999, 0.9994, 0.9999, 0.9995, 0.9984, 1.0, 0.9994, 0.9987, 0.9975, 0.9962, 0.9954, 0.996, 0.9974, 0.9989, 0.9994, 0.9993, 0.999, 0.9995, 0.9999, 1.0, 1.0, 1.0, 1.0, 1.0, 1.0, 1.0, 1.0, 1.0, 1.0, 1.0, 1.0, 1.0, 0.9999, 0.9996, 0.9998, 0.9999, 1.0, 0.999, 0.9981, 1.0, 1.0, 0.9978, 0.9992, 0.9999, 0.9981, 0.9979, 1.0, 0.9983, 1.0, 0.9981, 1.0, 1.0, 0.9973, 1.0, 1.0, 1.0, 0.9901, 1.0, 1.0, 1.0, 1.0, 0.9998, 0.9986, 0.9994, 1.0, 1.0, 1.0, 1.0, 1.0, 1.0, 1.0]): _vg.add([_i], _w, 'REPLACE')
_vg = ob_rightsword.vertex_groups.new(name='Bone')
for _i, _w in zip([0, 1, 2, 3, 4, 5, 6, 7, 8, 9, 10, 11, 12, 13, 14, 15, 16, 17, 18, 19, 20, 21, 22, 23, 24, 25, 26, 27, 28, 29, 30, 31, 32, 33, 34, 35, 36, 37, 38, 39, 40, 41, 42, 43, 46, 47, 140, 141, 155, 156, 157, 158, 159, 160, 161, 162, 163, 164, 165, 166, 167, 168, 169, 170, 171, 172, 173, 174, 175, 176, 177, 178, 179, 180, 181, 182, 183, 184, 185, 186, 187, 188, 189, 190, 191, 192, 193, 194, 195, 196, 197, 198, 199, 200, 201, 202, 203, 204, 205, 206, 207, 208, 209, 210, 211, 212, 213, 214, 215, 216, 217, 218, 219, 220], [0.0001686, 8.229e-07, 9.799e-07, 0.0001237, 7.177e-05, 0.0, 0.0, 0.009219, 0.0, 0.0, 0.0, 0.0, 8.804e-07, 0.0, 3.631e-05, 0.0, 0.0, 0.0, 0.0, 7.545e-07, 0.0, 0.0009028, 1.137e-05, 9.797e-07, 0.007889, 0.006636, 4.737e-06, 0.0, 0.0001049, 0.0, 0.0, 0.0, 9.971e-07, 3.06e-06, 5.917e-06, 0.000348, 0.0, 0.0, 0.0, 0.0, 0.005225, 0.0, 5.358e-05, 0.0, 0.0, 2.408e-05, 1.371e-06, 1.073e-06, 0.003358, 0.0006222, 0.0, 0.0, 3.755e-06, 2.187e-05, 1.788e-06, 4.905e-05, 0.0001545, 0.009441, 4.023e-05, 0.0, 0.0, 0.0001602, 3.874e-06, 7.987e-06, 7.153e-06, 1.055e-05, 1.49e-05, 0.0004178, 8.088e-05, 1.091e-05, 3.874e-06, 1.311e-06, 0.0, 0.0, 0.0, 0.0, 0.0, 0.0, 0.0, 3.278e-06, 0.0, 0.0, 0.0, 0.0, 0.0, 0.0, 0.0, 0.0, 5.519e-05, 0.0002006, 4.685e-05, 2.432e-05, 0.0001014, 0.0001026, 5.46e-05, 1.866e-05, 2.98e-06, 0.0, 0.0, 1.311e-06, 0.0, 0.0, 0.0, 0.0, 7.749e-06, 2.706e-05, 0.0, 0.0, 0.0, 0.0, 0.0, 0.0, 0.0, 0.0]): _vg.add([_i], _w, 'REPLACE')
_vg = ob_rightsword.vertex_groups.new(name='Bone.001')
for _i, _w in zip([0, 1, 2, 3, 4, 5, 6, 7, 8, 9, 10, 11, 12, 13, 14, 15, 16, 17, 18, 19, 20, 21, 22, 23, 24, 25, 26, 27, 28, 29, 30, 31, 32, 33, 34, 35, 36, 37, 38, 39, 40, 41, 42, 43, 44, 45, 46, 47, 48, 49, 50, 51, 52, 53, 54, 55, 56, 57, 58, 59, 60, 61, 62, 63, 64, 65, 66, 67, 68, 69, 70, 71, 72, 73, 74, 75, 76, 77, 78, 79, 80, 81, 82, 83, 84, 85, 86, 87, 88, 89, 90, 91, 92, 93, 94, 95, 96, 97, 98, 99, 100, 101, 102, 103, 104, 105, 106, 107, 108, 109, 110, 111, 112, 113, 114, 115, 116, 117, 118, 119, 120, 121, 122, 123, 124, 125, 126, 127, 128, 129, 130, 131, 132, 133, 134, 135, 136, 137, 138, 139, 140, 141, 142, 143, 144, 145, 146, 147, 148, 149, 150, 151, 152, 153, 154, 155, 156, 157, 158, 159, 160, 161, 162, 163, 164, 165, 166, 167, 168, 169, 170, 171, 172, 173, 174, 175, 176, 177, 178, 179, 180, 181, 182, 183, 184, 185, 186, 187, 188, 189, 190, 191, 192, 193, 194, 195, 196, 197, 198, 199, 200, 201, 202, 203, 204, 205, 206, 207, 208, 209, 210, 211, 212, 213, 214, 215, 216, 217, 218, 219, 220, 221, 222, 223, 224, 225, 226, 227, 228, 229, 230, 231, 232, 233, 234, 235, 236, 237, 238, 239, 240, 241, 242, 243, 244, 245, 246, 247, 248, 249, 250, 251, 252, 253, 254], [0.9997, 1.0, 1.0, 0.9997, 0.9998, 1.0, 1.0, 0.9609, 1.0, 1.0, 1.0, 1.0, 1.0, 1.0, 0.9999, 1.0, 1.0, 1.0, 1.0, 1.0, 1.0, 0.9984, 1.0, 1.0, 0.9785, 0.9804, 1.0, 1.0, 0.9996, 1.0, 1.0, 1.0, 1.0, 1.0, 1.0, 0.999, 1.0, 1.0, 1.0, 1.0, 0.9781, 1.0, 0.9999, 1.0, 1.0, 1.0, 1.0, 1.0, 1.0, 1.0, 1.0, 1.0, 1.0, 1.0, 1.0, 1.0, 1.0, 1.0, 1.0, 1.0, 1.0, 1.0, 1.0, 1.0, 1.0, 1.0, 1.0, 1.0, 1.0, 1.0, 1.0, 1.0, 1.0, 1.0, 1.0, 1.0, 1.0, 1.0, 1.0, 1.0, 1.0, 1.0, 1.0, 1.0, 1.0, 1.0, 1.0, 1.0, 1.0, 1.0, 1.0, 1.0, 1.0, 1.0, 1.0, 1.0, 1.0, 1.0, 1.0, 1.0, 1.0, 1.0, 1.0, 1.0, 1.0, 1.0, 1.0, 1.0, 1.0, 1.0, 1.0, 1.0, 1.0, 1.0, 1.0, 1.0, 1.0, 1.0, 1.0, 1.0, 1.0, 1.0, 1.0, 1.0, 1.0, 1.0, 1.0, 1.0, 1.0, 1.0, 1.0, 1.0, 1.0, 1.0, 1.0, 1.0, 1.0, 1.0, 1.0, 1.0, 1.0, 1.0, 1.0, 1.0, 1.0, 1.0, 1.0, 1.0, 1.0, 1.0, 1.0, 1.0, 1.0, 1.0, 1.0, 0.9966, 0.9994, 1.0, 1.0, 1.0, 1.0, 1.0, 1.0, 0.9998, 0.9906, 1.0, 1.0, 1.0, 0.9998, 1.0, 1.0, 1.0, 1.0, 1.0, 0.9996, 0.9999, 1.0, 1.0, 1.0, 1.0, 1.0, 1.0, 1.0, 1.0, 1.0, 1.0, 1.0, 1.0, 1.0, 1.0, 1.0, 1.0, 1.0, 1.0, 1.0, 0.9999, 0.9998, 1.0, 1.0, 0.9999, 0.9999, 0.9999, 1.0, 1.0, 1.0, 1.0, 1.0, 1.0, 1.0, 1.0, 1.0, 1.0, 1.0, 1.0, 1.0, 1.0, 1.0, 1.0, 1.0, 1.0, 1.0, 1.0, 1.0, 1.0, 1.0, 1.0, 1.0, 1.0, 1.0, 1.0, 1.0, 1.0, 1.0, 1.0, 1.0, 1.0, 1.0, 1.0, 1.0, 1.0, 1.0, 1.0, 1.0, 1.0, 1.0, 1.0, 1.0, 1.0, 1.0, 1.0, 1.0, 1.0, 1.0, 1.0, 1.0]): _vg.add([_i], _w, 'REPLACE')
_vg = ob_rightsword.vertex_groups.new(name='Bone.002')
for _i, _w in zip([0, 1, 2, 3, 4, 5, 6, 7, 8, 9, 10, 11, 12, 13, 14, 15, 16, 17, 18, 19, 20, 21, 22, 23, 24, 25, 26, 27, 28, 29, 30, 31, 32, 33, 34, 35, 36, 37, 38, 39, 40, 41], [0.0001302, 1.025e-06, 1.524e-06, 0.0002147, 0.000141, 0.0, 0.0, 0.02983, 0.0, 0.0, 0.0, 0.0, 1.861e-06, 0.0, 7.396e-05, 0.0, 0.0, 0.0, 0.0, 2.405e-06, 0.0, 0.0007335, 1.42e-05, 1.524e-06, 0.01365, 0.013, 1.022e-05, 0.0, 0.0003394, 0.0, 0.0, 0.0, 2.281e-06, 6.418e-06, 1.185e-05, 0.0006807, 0.0, 0.0, 0.0, 0.0, 0.01665, 0.0]): _vg.add([_i], _w, 'REPLACE')
_m = ob_rightsword.modifiers.new('Armature', 'ARMATURE')
_m.object = ob_armature
ob_armature.location = (0.002125, 0.005357, 0.0005662)
ob_armature.scale = (0.07365, 0.07365, 0.07365)
ob_armature.show_in_front = True

# ---- collection membership
col_collection.objects.link(ob_leftsword)
col_collection.objects.link(ob_rightsword)
col_collection.objects.link(ob_armature)

# ---- scene / render settings (as saved in the file)
scene.frame_start = 0; scene.frame_end = 30; scene.frame_set(20)
scene.render.engine = 'BLENDER_EEVEE_NEXT'
scene.cycles.use_denoising = False
scene.cycles.samples = 128
scene.cycles.sampling_pattern = 'TABULATED_SOBOL'
scene.cycles.use_adaptive_sampling = False
scene.cycles.use_light_tree = False
scene.view_settings.view_transform = 'Filmic'
bpy.context.view_layer.update()

# ---- added for rendering (the .blend has no active camera and no usable light): camera, sun
cam_auto = bpy.data.cameras.new('AutoCamera')
cam_auto.lens = 50.0
cam_auto.sensor_width = 36.0
cam_auto.clip_end = 1000.0
ob_auto_camera = bpy.data.objects.new('AutoCamera', cam_auto)
scene.collection.objects.link(ob_auto_camera)
ob_auto_camera.location = (1.49077, -1.80684, 1.82555)
ob_auto_camera.rotation_euler = (1.09748, -7.21219e-08, 0.694738)
scene.camera = ob_auto_camera
light_auto_sun = bpy.data.lights.new('AutoSun', 'SUN')
light_auto_sun.energy = 3.0
light_auto_sun.angle = 0.0523599
ob_auto_sun = bpy.data.objects.new('AutoSun', light_auto_sun)
scene.collection.objects.link(ob_auto_sun)
ob_auto_sun.rotation_euler = (0.872665, 0.174533, 0.523599)
bpy.context.view_layer.update()
